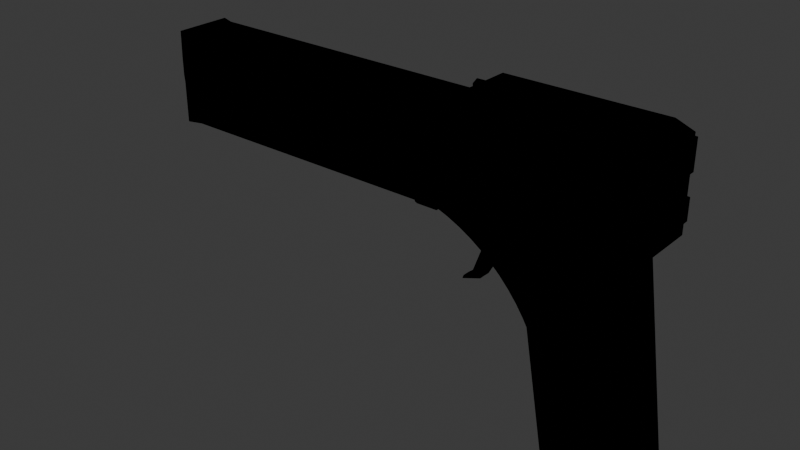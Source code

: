 # Source: gun.blend  (saved by Blender 4.2.66; exported with 4.5.12 LTS)
import bpy
from mathutils import Matrix  # noqa: F401  (used for matrix-valued properties, if any)

bpy.ops.wm.read_factory_settings(use_empty=True)
scene = bpy.context.scene
scene.name = 'Scene'

# ---- collections
col_collection = bpy.data.collections.new('Collection'); scene.collection.children.link(col_collection)

# ---- images (referenced by path relative to the original .blend; pixels are not part of the script)
import os
ASSET_DIR = os.environ.get("B2B_ASSET_DIR", "")  # directory of the original .blend (textures are referenced by path, not embedded)
HERE = os.path.dirname(os.path.abspath(__file__))  # packed textures are extracted next to this script under _unpacked/

def load_image(name, relpath, width, height, colorspace="sRGB"):
    """Load a texture the original file referenced (path relative to the .blend, or extracted next to this script)."""
    p = next((c for c in (os.path.join(HERE, relpath), os.path.join(ASSET_DIR, relpath)) if relpath and os.path.exists(c)), "")
    if p:
        img = bpy.data.images.load(p, check_existing=True)
        img.name = name
    else:  # same state as the original file: an image datablock whose file is absent (Cycles renders it pink)
        img = bpy.data.images.new(name, width, height)
        img.source = "FILE"
        img.filepath = "//" + (relpath or name)
    img.colorspace_settings.name = colorspace
    return img
img_cubetexture_png = load_image('Cubetexture.png', 'Cubetexture.png', 1024, 1024, 'sRGB')
img_cube_png = load_image('Cube.png', 'Cube.png', 1024, 1024, 'sRGB')
img_cube2_png = load_image('Cube2.png', 'Cube2.png', 1024, 1024, 'sRGB')
img_cube_png_001 = load_image('Cube.png.001', 'Cube.png', 1024, 1024, 'sRGB')

# ---- materials (node trees are filled in below, after node groups)
mat_material = bpy.data.materials.new('Material')
mat_material_001 = bpy.data.materials.new('Material.001')
mat_material_001.preview_render_type = 'CUBE'

# ---- material node trees
mat_material.use_nodes = True; mat_material.node_tree.nodes.clear()
_N = mat_material.node_tree.nodes; _L = mat_material.node_tree.links
n0 = _N.new('ShaderNodeOutputMaterial'); n0.name = 'Material Output'; n0.location = (300, 300)
n1 = _N.new('ShaderNodeBsdfAnisotropic'); n1.name = 'Glossy BSDF'; n1.location = (73, 300)
n2 = _N.new('ShaderNodeTexImage'); n2.name = 'Image Texture'; n2.location = (-280, 280)
n2.image = img_cubetexture_png
n2.projection = 'SPHERE'
n2.interpolation = 'Smart'
n3 = _N.new('ShaderNodeTexCoord'); n3.name = 'Texture Coordinate'; n3.location = (-470, 240)
n4 = _N.new('ShaderNodeTexImage'); n4.name = 'Image Texture.001'; n4.location = (-297, -39)
n4.image = img_cube_png
n5 = _N.new('ShaderNodeMix'); n5.name = 'Mix'; n5.location = (34, 46)
n5.data_type = 'RGBA'
n5.blend_type = 'DIFFERENCE'
n5.clamp_result = True
n5.inputs[0].default_value = 1.0
n6 = _N.new('ShaderNodeUVMap'); n6.name = 'UV Map'; n6.location = (-526, -160)
n6.uv_map = 'UVMap'
n7 = _N.new('ShaderNodeTexImage'); n7.name = 'Image Texture.002'; n7.location = (20, -195)
n7.image = img_cube2_png
n7.projection = 'SPHERE'
n7.extension = 'CLIP'
n8 = _N.new('ShaderNodeMix'); n8.name = 'Mix.001'; n8.location = (300, 66)
n8.data_type = 'RGBA'
n8.blend_type = 'OVERLAY'
n8.inputs[0].default_value = 0.3
_L.new(n3.outputs[3], n2.inputs[0])
_L.new(n2.outputs[0], n5.inputs[6])
_L.new(n6.outputs[0], n4.inputs[0])
_L.new(n4.outputs[0], n5.inputs[7])
_L.new(n1.outputs[0], n0.inputs[0])
_L.new(n5.outputs[2], n8.inputs[6])
_L.new(n7.outputs[0], n8.inputs[7])
_L.new(n8.outputs[2], n1.inputs[0])
n0.is_active_output = True
mat_material_001.use_nodes = True; mat_material_001.node_tree.nodes.clear()
_N = mat_material_001.node_tree.nodes; _L = mat_material_001.node_tree.links
n0 = _N.new('ShaderNodeBsdfPrincipled'); n0.name = 'Principled BSDF'; n0.location = (10, 300)
n0.inputs[1].default_value = 0.4567
n1 = _N.new('ShaderNodeOutputMaterial'); n1.name = 'Material Output'; n1.location = (300, 300)
n2 = _N.new('ShaderNodeTexImage'); n2.name = 'Image Texture'; n2.location = (-280, 280)
n2.image = img_cube_png_001
n3 = _N.new('ShaderNodeUVMap'); n3.name = 'UV Map'; n3.location = (-480, 240)
n3.uv_map = 'UVMap'
_L.new(n0.outputs[0], n1.inputs[0])
_L.new(n2.outputs[0], n0.inputs[0])
_L.new(n3.outputs[0], n2.inputs[0])
n1.is_active_output = True

# ---- world
world_world = bpy.data.worlds.new('World'); scene.world = world_world
world_world.use_nodes = True; world_world.node_tree.nodes.clear()
_N = world_world.node_tree.nodes; _L = world_world.node_tree.links
n0 = _N.new('ShaderNodeOutputWorld'); n0.name = 'World Output'; n0.location = (300, 300)
n1 = _N.new('ShaderNodeBackground'); n1.name = 'Background'; n1.location = (10, 300)
n1.inputs[0].default_value = (0.05088, 0.05088, 0.05088, 1.0)
_L.new(n1.outputs[0], n0.inputs[0])
n0.is_active_output = True
world_world.color = (0.05088, 0.05088, 0.05088)
world_world.sun_shadow_jitter_overblur = 0.0

# ---- meshes
me_cube_001 = bpy.data.meshes.new('Cube.001')
me_cube_001.from_pydata([(0.9709, 0.1916, 0.7036), (0.9709, 0.1898, 1.023), (1.0, 0.0, 1.052), (0.6104, 0.1781, 0.699), (0.379, 0.1907, 1.023), (0.3224, 0.0, 1.052), (0.5954, 0.0, 0.6699), (0.6612, 0.1908, 1.023), (0.6612, 0.0, 1.052), (0.9324, 0.1779, 0.699), (0.9342, 0.0, 0.6699), (0.5954, 0.0, 0.6699), (0.7385, 0.0, -0.1405), (0.7385, 0.0, -0.1405), (1.0, 0.09592, 1.052), (0.5954, 0.08105, 0.6699), (0.3224, 0.09592, 1.052), (0.9342, 0.08105, 0.6699), (0.9357, 0.01014, 0.6599), (0.7385, 0.08105, -0.1405), (0.7385, 0.08105, -0.1405), (0.7385, 0.129, -0.1405), (1.0, 0.1439, 1.052), (0.5954, 0.129, 0.6699), (0.3224, 0.1439, 1.052), (0.9342, 0.129, 0.6699), (1.054, 0.129, -0.1405), (0.7385, 0.129, -0.1405), (0.9342, 0.0, 0.6699), (0.5954, 0.0, 0.6699), (0.5954, 0.08105, 0.6699), (0.9342, 0.08105, 0.6699), (0.7385, 0.0, -0.1405), (0.7385, 0.08105, -0.1405), (0.7385, 0.0, -0.1405), (1.054, 0.129, -0.1405), (0.7385, 0.129, -0.1405), (0.5954, 0.129, 0.6699), (0.9342, 0.129, 0.6699), (0.7385, 0.08105, -0.1405), (0.7385, 0.129, -0.1405), (0.5954, 0.08105, 0.6699), (0.9357, 0.08105, 0.6599), (1.052, 0.01014, -0.1305), (0.7385, 0.0, -0.1405), (1.052, 0.08105, -0.1305), (0.7385, 0.08105, -0.1405), (0.7385, 0.0, -0.1405), (1.054, 0.129, -0.1405), (0.7385, 0.129, -0.1405), (0.5954, 0.129, 0.6699), (0.9342, 0.129, 0.6699), (0.7385, 0.08105, -0.1405), (0.7385, 0.129, -0.1405), (0.7242, 0.0, -0.05945), (0.7099, 0.0, 0.02159), (0.6956, 0.0, 0.1026), (0.6813, 0.0, 0.1837), (0.667, 0.0, 0.2647), (0.6526, 0.0, 0.3458), (0.6383, 0.0, 0.4268), (0.624, 0.0, 0.5078), (0.6097, 0.0, 0.5889), (1.042, 0.01014, -0.05945), (1.03, 0.01014, 0.02159), (1.018, 0.01014, 0.1026), (1.006, 0.01014, 0.1837), (0.9941, 0.01014, 0.2647), (0.9821, 0.01014, 0.3458), (0.9701, 0.01014, 0.4268), (0.9582, 0.01014, 0.5078), (0.9462, 0.01014, 0.5889), (0.6612, 0.1439, 1.113), (0.3224, 0.1439, 1.113), (0.6612, 0.09592, 1.113), (0.3224, 0.0, 1.113), (0.3224, 0.09592, 1.113), (0.6612, 0.0, 1.113), (0.952, 0.1439, 1.113), (1.0, 0.1439, 1.065), (0.3224, 0.1439, 1.113), (0.3224, 0.1918, 1.065), (1.0, 0.0, 1.065), (0.952, 0.0, 1.113), (0.952, 0.09592, 1.113), (1.0, 0.09592, 1.065), (0.952, 0.1439, 1.113), (1.0, 0.1918, 1.065), (0.6612, 0.1918, 1.065), (0.6612, 0.1439, 1.113), (0.6612, 0.1918, 1.052), (1.0, 0.1918, 1.052), (0.9342, 0.177, 0.6699), (0.5954, 0.177, 0.6699), (0.3224, 0.1918, 1.052), (0.9651, 0.0, 0.6737), (1.0, 0.0, 0.7131), (0.9651, 0.08803, 0.6737), (1.0, 0.09592, 0.7131), (1.0, 0.1439, 0.7131), (0.9651, 0.136, 0.6737), (1.0, 0.1918, 0.7131), (0.9651, 0.1839, 0.6737), (0.9736, 0.1916, 0.7012), (0.4204, 0.09058, 0.915), (0.4808, 0.08729, 0.8304), (0.4806, 0.05203, 0.8311), (0.4202, 0.05532, 0.9156), (-1.0, 0.06066, 0.9268), (-1.0, 0.06066, 0.8547), (-1.0, 0.0, 0.9287), (0.4178, 0.0, 0.9259), (0.7567, 0.0, 0.9259), (-1.0, 0.0, 0.8458), (0.4724, 0.0, 0.8414), (0.8112, 0.0, 0.8414), (-1.0, 0.01595, 0.7244), (-0.9535, 0.0, 0.6777), (-1.0, 0.0, 0.7244), (-0.9535, 0.0, 1.052), (-1.0, 0.02249, 1.006), (-1.0, 0.0, 1.006), (-1.0, 0.04945, 1.006), (-0.9535, 0.09592, 1.052), (-1.0, 0.04945, 0.7244), (-0.9535, 0.09548, 0.6777), (-1.0, 0.06066, 0.9268), (-0.9535, 0.09574, 0.9258), (-0.9535, 0.09565, 0.8533), (-1.0, 0.06066, 0.8547), (0.4396, 0.09067, 0.9287), (0.3416, 0.09601, 1.066), (0.6147, 0.1291, 0.6837), (0.6147, 0.08113, 0.6837), (0.3416, 0.144, 1.066), (0.5001, 0.08738, 0.8441), (0.4999, 0.05212, 0.8448), (0.4395, 0.05541, 0.9294), (-1.0, 0.0, 0.9287), (-1.0, 0.0, 0.8458), (-1.0, 0.0, 0.7244), (-1.0, 0.01595, 0.7244), (-1.0, 0.02249, 1.006), (-1.0, 0.0, 1.006), (-1.0, 0.06066, 0.9268), (-1.0, 0.06066, 0.8547), (-1.0, 0.0, 0.9287), (-1.0, 0.0, 0.8458), (-1.0, 0.0, 0.7244), (-1.0, 0.01595, 0.7244), (-1.0, 0.02249, 1.006), (-1.0, 0.0, 1.006), (-1.0, 0.06066, 0.9268), (-1.0, 0.06066, 0.8547), (-0.9535, 0.09592, 1.052), (-1.0, 0.04945, 1.006), (-0.9535, 0.09574, 0.9258), (-1.0, 0.06066, 0.9268), (-1.057, 0.0, 0.7248), (-1.057, 0.06757, 0.7248), (-1.01, 0.0, 0.6781), (-1.057, 0.0, 1.006), (-1.01, 0.0, 1.053), (-1.057, 0.04061, 1.006), (-1.01, 0.1136, 0.6781), (-1.01, 0.114, 1.053), (-1.057, 0.06757, 1.006), (-1.057, 0.07877, 0.8551), (-1.01, 0.1138, 0.8536), (-1.01, 0.114, 1.053), (-1.057, 0.06757, 1.006), (-1.01, 0.1139, 0.9262), (-1.057, 0.07877, 0.9272), (-1.057, 0.07877, 0.8551), (1.054, 0.129, -0.1405), (0.7385, 0.129, -0.1405), (0.5954, 0.129, 0.6699), (0.9342, 0.129, 0.6699), (1.002, 0.129, -0.09589), (0.7759, 0.129, -0.09589), (0.6486, 0.129, 0.6253), (0.8957, 0.129, 0.6253), (0.9135, 0.129, 0.5051), (0.9312, 0.129, 0.3849), (0.949, 0.129, 0.2647), (0.9667, 0.129, 0.1445), (0.9845, 0.129, 0.02431), (0.6698, 0.129, 0.5051), (0.691, 0.129, 0.3849), (0.7122, 0.129, 0.2647), (0.7335, 0.129, 0.1445), (0.7547, 0.129, 0.02431), (0.7494, 0.1095, 0.05436), (0.7335, 0.1095, 0.1445), (0.7282, 0.1095, 0.1746), (0.7122, 0.1095, 0.2647), (0.7069, 0.1095, 0.2948), (0.9935, 0.1095, -0.03685), (0.9891, 0.1095, -0.006802), (0.7441, 0.1095, 0.08441), (0.7388, 0.1095, 0.1145), (0.9756, 0.1095, 0.08441), (0.9002, 0.129, 0.5953), (0.9046, 0.129, 0.5652), (0.909, 0.129, 0.5352), (0.6539, 0.129, 0.5953), (0.6592, 0.129, 0.5652), (0.6645, 0.129, 0.5352), (0.691, 0.1095, 0.3849), (0.6857, 0.1095, 0.415), (0.6698, 0.1095, 0.5051), (0.9712, 0.1095, 0.1145), (0.7229, 0.1095, 0.2046), (0.7175, 0.1095, 0.2347), (0.9179, 0.129, 0.4751), (0.9224, 0.129, 0.445), (0.9268, 0.129, 0.415), (0.6751, 0.129, 0.4751), (0.6804, 0.129, 0.445), (0.6857, 0.129, 0.415), (0.6645, 0.1095, 0.5352), (0.9845, 0.1095, 0.02431), (0.9801, 0.1095, 0.05436), (0.9579, 0.1095, 0.2046), (0.9534, 0.1095, 0.2347), (0.7016, 0.1095, 0.3248), (0.9357, 0.129, 0.3549), (0.9401, 0.129, 0.3248), (0.9445, 0.129, 0.2948), (0.6963, 0.129, 0.3549), (0.7016, 0.129, 0.3248), (0.7069, 0.129, 0.2948), (0.9667, 0.1095, 0.1445), (0.9623, 0.1095, 0.1746), (0.949, 0.1095, 0.2647), (0.6963, 0.1095, 0.3549), (0.9401, 0.1095, 0.3248), (0.9357, 0.1095, 0.3549), (0.9534, 0.129, 0.2347), (0.9579, 0.129, 0.2046), (0.9623, 0.129, 0.1746), (0.7175, 0.129, 0.2347), (0.7229, 0.129, 0.2046), (0.7282, 0.129, 0.1746), (0.9445, 0.1095, 0.2948), (0.9312, 0.1095, 0.3849), (0.9268, 0.1095, 0.415), (0.6804, 0.1095, 0.445), (0.6751, 0.1095, 0.4751), (0.9224, 0.1095, 0.445), (0.9712, 0.129, 0.1145), (0.9756, 0.129, 0.08441), (0.9801, 0.129, 0.05436), (0.7388, 0.129, 0.1145), (0.7441, 0.129, 0.08441), (0.7494, 0.129, 0.05436), (0.9135, 0.1095, 0.5051), (0.909, 0.1095, 0.5352), (0.7708, 0.1095, -0.0669), (0.9179, 0.1095, 0.4751), (0.6592, 0.1095, 0.5652), (0.6539, 0.1095, 0.5953), (0.9891, 0.129, -0.006802), (0.9935, 0.129, -0.03685), (0.998, 0.129, -0.0669), (0.7602, 0.129, -0.006802), (0.7655, 0.129, -0.03685), (0.7708, 0.129, -0.0669), (0.998, 0.1095, -0.0669), (0.7759, 0.1095, -0.09589), (1.002, 0.1095, -0.09589), (0.9046, 0.1095, 0.5652), (0.9002, 0.1095, 0.5953), (0.7547, 0.1095, 0.02431), (0.7602, 0.1095, -0.006802), (0.7655, 0.1095, -0.03685), (0.9342, 0.08105, 0.6699), (0.9342, 0.0, 0.6699), (1.054, 0.08105, -0.1405), (1.054, 0.0, -0.1405), (0.9462, 0.0, 0.5889), (1.042, 0.0, -0.05945), (0.9357, 0.1189, 0.6599), (1.052, 0.1189, -0.1305), (1.03, 0.0, 0.02159), (1.018, 0.0, 0.1026), (1.006, 0.0, 0.1837), (0.9941, 0.0, 0.2647), (0.9821, 0.0, 0.3458), (0.9701, 0.0, 0.4268), (0.9582, 0.0, 0.5078), (0.5954, 0.08105, 0.6699), (0.5954, 0.0, 0.6699), (0.7385, 0.08105, -0.1405), (0.7385, 0.0, -0.1405), (0.6558, 0.1903, 1.012), (0.9077, 0.1784, 0.7106), (0.6104, 0.1781, 0.699), (0.379, 0.1907, 1.023), (0.5218, 0.1903, 1.012), (0.8969, 0.178, 0.699), (0.9009, 0.1784, 0.7106), (0.8969, 0.178, 0.699), (0.6104, 0.1781, 0.699), (0.379, 0.1907, 1.023), (0.4888, 0.1907, 1.023), (0.8969, 0.158, 0.6998), (0.6104, 0.1581, 0.6998), (0.379, 0.1707, 1.024), (0.4888, 0.1708, 1.024), (0.6619, 0.1708, 1.024), (0.9331, 0.158, 0.6997), (0.9716, 0.1699, 1.024), (0.9716, 0.1716, 0.7043), (0.6612, 0.1908, 1.023), (0.9324, 0.1779, 0.699), (0.4888, 0.1907, 1.023), (0.8969, 0.178, 0.699), (0.6558, 0.1703, 1.012), (0.9077, 0.1584, 0.7114), (0.5218, 0.1703, 1.012), (0.9009, 0.1584, 0.7114), (0.6011, 0.1678, 0.9494), (0.708, 0.1679, 0.9499), (0.7045, 0.188, 0.9533), (0.6138, 0.1674, 0.9393), (0.717, 0.1674, 0.9392), (0.6124, 0.1874, 0.9396), (0.6917, 0.165, 0.8775), (0.7684, 0.165, 0.8778), (0.7082, 0.1645, 0.8643), (0.7796, 0.1645, 0.8644), (0.7749, 0.1624, 0.8114), (0.8239, 0.1624, 0.8114), (0.7886, 0.1619, 0.8005), (0.8329, 0.162, 0.8007), (0.708, 0.1807, 0.9494), (0.6011, 0.1806, 0.9488), (0.6138, 0.1802, 0.9388), (0.717, 0.1803, 0.9387), (0.7684, 0.1778, 0.8773), (0.6917, 0.1778, 0.877), (0.7082, 0.1773, 0.8638), (0.7796, 0.1773, 0.8639), (0.8239, 0.1752, 0.8109), (0.7749, 0.1752, 0.8109), (0.7886, 0.1748, 0.8), (0.8329, 0.1748, 0.8002), (1.0, 0.09592, 1.052), (1.0, 0.0, 1.052), (1.0, 0.1439, 1.052), (1.0, 0.09592, 0.7131), (1.0, 0.0, 0.7131), (1.0, 0.1439, 0.7131), (1.0, 0.0, 0.765), (1.0, 0.0, 0.8497), (1.0, 0.0, 0.9345), (1.0, 0.1439, 0.765), (1.0, 0.1439, 0.8497), (1.0, 0.1439, 0.9345), (1.0, 0.1918, 0.765), (1.0, 0.1918, 0.8497), (1.0, 0.1918, 0.9345), (1.0, 0.0, 0.765), (1.0, 0.0, 0.8497), (1.0, 0.0, 0.9345), (1.0, 0.09592, 0.765), (1.0, 0.09592, 0.8497), (1.0, 0.09592, 0.9345), (1.0, 0.1439, 0.765), (1.0, 0.1439, 0.8497), (1.0, 0.1439, 0.9345), (1.01, 0.1439, 0.765), (1.01, 0.1439, 0.8497), (1.01, 0.1918, 0.765), (1.01, 0.1918, 0.8497), (1.01, 0.0, 0.765), (1.01, 0.0, 0.8497), (1.01, 0.09592, 0.765), (1.01, 0.09592, 0.8497), (1.01, 0.1439, 0.765), (1.01, 0.1439, 0.8497), (1.01, 0.1918, 1.052), (1.01, 0.1439, 1.052), (1.01, 0.1439, 0.9345), (1.01, 0.1918, 0.9345), (1.01, 0.09592, 1.052), (1.01, 0.0, 1.052), (1.01, 0.1439, 1.052), (1.01, 0.0, 0.9345), (1.01, 0.09592, 0.9345), (1.01, 0.1439, 0.9345), (1.0, 0.07194, 1.052), (1.0, 0.04796, 1.052), (1.0, 0.02398, 1.052), (0.3224, 0.07194, 1.052), (0.3224, 0.04796, 1.052), (0.3224, 0.02398, 1.052), (0.9342, 0.06078, 0.6699), (0.9342, 0.04052, 0.6699), (0.9342, 0.02026, 0.6699), (0.9342, 0.06078, 0.6699), (0.9342, 0.04052, 0.6699), (0.9342, 0.02026, 0.6699), (0.9342, 0.06078, 0.6699), (0.9342, 0.04052, 0.6699), (0.9342, 0.02026, 0.6699), (0.6612, 0.07194, 1.113), (0.6612, 0.04796, 1.113), (0.6612, 0.02398, 1.113), (0.3224, 0.07194, 1.113), (0.3224, 0.04796, 1.113), (0.3224, 0.02398, 1.113), (0.952, 0.07194, 1.113), (0.952, 0.04796, 1.113), (0.952, 0.02398, 1.113), (1.0, 0.02398, 1.065), (1.0, 0.04796, 1.065), (1.0, 0.07194, 1.065), (0.9651, 0.02201, 0.6737), (0.9651, 0.04402, 0.6737), (0.9651, 0.06602, 0.6737), (1.0, 0.07194, 0.7131), (1.0, 0.04796, 0.7131), (1.0, 0.02398, 0.7131), (-0.9535, 0.02398, 1.052), (-0.9535, 0.04796, 1.052), (-0.9535, 0.07194, 1.052), (-1.01, 0.02851, 1.053), (-1.01, 0.05702, 1.053), (-1.01, 0.08553, 1.053), (0.9357, 0.06332, 0.6599), (0.9357, 0.04559, 0.6599), (0.9357, 0.02787, 0.6599), (1.0, 0.07194, 1.052), (1.0, 0.04796, 1.052), (1.0, 0.02398, 1.052), (1.0, 0.07194, 0.7131), (1.0, 0.04796, 0.7131), (1.0, 0.02398, 0.7131), (1.0, 0.07194, 0.765), (1.0, 0.04796, 0.765), (1.0, 0.02398, 0.765), (1.0, 0.07194, 0.8497), (1.0, 0.04796, 0.8497), (1.0, 0.02398, 0.8497), (1.0, 0.07194, 0.9345), (1.0, 0.04796, 0.9345), (1.0, 0.02398, 0.9345), (1.01, 0.07194, 0.765), (1.01, 0.04796, 0.765), (1.01, 0.02398, 0.765), (1.01, 0.07194, 0.8497), (1.01, 0.04796, 0.8497), (1.01, 0.02398, 0.8497), (1.01, 0.07194, 1.052), (1.01, 0.04796, 1.052), (1.01, 0.02398, 1.052), (1.01, 0.07194, 0.9345), (1.01, 0.04796, 0.9345), (1.01, 0.02398, 0.9345), (0.6612, 0.02398, 1.123), (0.6599, 0.0, 1.133), (0.3211, 0.0, 1.133), (0.3224, 0.02398, 1.123), (0.2305, 0.08445, 0.6718), (0.2305, 0.0, 0.6718), (0.1429, 0.08926, 0.8358), (0.644, 0.0, 0.6233), (0.644, 0.08105, 0.6233), (0.2803, 0.08445, 0.6526), (0.2803, 0.0, 0.6526), (0.689, 0.0, 0.5733), (0.689, 0.08105, 0.5733), (0.3285, 0.08445, 0.6297), (0.3285, 0.0, 0.6297), (0.73, 0.0, 0.5199), (0.73, 0.08105, 0.5199), (0.3748, 0.08445, 0.6033), (0.3748, 0.0, 0.6033), (0.767, 0.0, 0.4637), (0.767, 0.08105, 0.4637), (0.419, 0.08445, 0.5734), (0.419, 0.0, 0.5734), (0.7996, 0.0, 0.4048), (0.7996, 0.08105, 0.4048), (0.4609, 0.08445, 0.5404), (0.4609, 0.0, 0.5404), (0.8278, 0.0, 0.3436), (0.8278, 0.08105, 0.3436), (0.5001, 0.08445, 0.5042), (0.5001, 0.0, 0.5042), (0.8512, 0.0, 0.2805), (0.8512, 0.08105, 0.2805), (0.5366, 0.08445, 0.4653), (0.5366, 0.0, 0.4653), (0.8699, 0.0, 0.2159), (0.8699, 0.08105, 0.2159), (0.57, 0.08445, 0.4237), (0.57, 0.0, 0.4237), (0.8836, 0.0, 0.15), (0.8836, 0.08105, 0.15), (0.6002, 0.08445, 0.3797), (0.6002, 0.0, 0.3797), (0.8924, 0.0, 0.08321), (0.8924, 0.08105, 0.08321), (0.627, 0.08445, 0.3336), (0.627, 0.0, 0.3336), (0.8961, 0.0, 0.016), (0.8961, 0.08105, 0.016), (0.6503, 0.08445, 0.2856), (0.6503, 0.0, 0.2856), (0.8948, 0.0, -0.0513), (0.8948, 0.08105, -0.0513), (0.6699, 0.08445, 0.236), (0.6699, 0.0, 0.236), (0.2305, 0.08445, 0.6718), (0.2305, 0.0, 0.6718), (0.2803, 0.08445, 0.6526), (0.2803, 0.0, 0.6526), (0.2305, 0.08445, 0.6718), (0.2305, 0.0, 0.6718), (0.2803, 0.08445, 0.6526), (0.2803, 0.0, 0.6526), (0.1459, 0.0, 0.6722), (0.1459, 0.08524, 0.6722), (0.06455, 0.08971, 0.837), (0.3285, 0.08445, 0.6297), (0.3285, 0.0, 0.6297), (0.3748, 0.08445, 0.6033), (0.3748, 0.0, 0.6033), (0.419, 0.08445, 0.5734), (0.419, 0.0, 0.5734), (0.3285, 0.08445, 0.6297), (0.3285, 0.0, 0.6297), (0.3748, 0.08445, 0.6033), (0.3748, 0.0, 0.6033), (0.419, 0.08445, 0.5734), (0.419, 0.0, 0.5734), (0.5954, 0.04052, 0.6699), (0.7385, 0.04052, -0.1405), (0.5954, 0.04052, 0.6699), (0.7385, 0.04052, -0.1405), (0.5954, 0.04052, 0.6699), (0.7385, 0.04052, -0.1405), (-1.0, 0.02473, 0.7244), (-0.9535, 0.04774, 0.6777), (-1.057, 0.03378, 0.7248), (-1.01, 0.0568, 0.6781), (0.5954, 0.04052, 0.6699), (0.7385, 0.04052, -0.1405), (0.2305, 0.04222, 0.6718), (0.644, 0.04052, 0.6233), (0.2803, 0.04222, 0.6526), (0.689, 0.04052, 0.5733), (0.3285, 0.04222, 0.6297), (0.73, 0.04052, 0.5199), (0.767, 0.04052, 0.4637), (0.419, 0.04222, 0.5734), (0.7996, 0.04052, 0.4048), (0.4609, 0.04222, 0.5404), (0.8278, 0.04052, 0.3436), (0.5001, 0.04222, 0.5042), (0.8512, 0.04052, 0.2805), (0.5366, 0.04222, 0.4653), (0.8699, 0.04052, 0.2159), (0.57, 0.04222, 0.4237), (0.8836, 0.04052, 0.15), (0.6002, 0.04222, 0.3797), (0.8924, 0.04052, 0.08321), (0.627, 0.04222, 0.3336), (0.8961, 0.04052, 0.016), (0.6503, 0.04222, 0.2856), (0.8948, 0.04052, -0.0513), (0.6699, 0.04222, 0.236), (0.2305, 0.04222, 0.6718), (0.2305, 0.04222, 0.6718), (0.2803, 0.04222, 0.6526), (0.1459, 0.04262, 0.6722), (0.3285, 0.04222, 0.6297), (0.419, 0.04222, 0.5734), (0.3285, 0.04222, 0.6297), (0.3748, 0.04222, 0.6033), (0.419, 0.04222, 0.5734), (0.3421, 0.0, 0.6897), (0.3862, 0.0, 0.6597), (0.3859, 0.0, 0.5441), (-0.7197, 0.0, 0.6765), (0.3421, 0.0, 0.6897), (0.3862, 0.0, 0.6597), (0.3421, 0.0, 0.6897), (0.3421, 0.0, 0.6897), (0.3862, 0.0, 0.6597), (0.4279, 0.0, 0.6264), (0.3429, 0.04256, 0.6898), (0.387, 0.04177, 0.6597), (0.3429, 0.04256, 0.6898), (0.3429, 0.04256, 0.6898), (0.387, 0.04177, 0.6597), (0.4287, 0.04102, 0.6265), (0.3864, 0.02943, 0.5441), (0.3859, 0.0, 0.5441), (0.3864, 0.02943, 0.5441), (0.3859, 0.0, 0.5441), (0.4281, 0.02868, 0.5109), (0.4276, 0.0, 0.5109), (0.3447, 0.02324, 0.4373), (0.3443, 0.0, 0.4373), (0.3809, 0.0248, 0.4232), (0.3804, 0.0, 0.4232), (0.2983, 0.0, 0.3908), (0.2985, 0.01642, 0.3908), (0.3025, 0.0, 0.4043), (0.3028, 0.01586, 0.4043), (-0.7197, 0.0933, 0.6765), (-0.737, 0.09438, 0.8498), (-0.7197, 0.04665, 0.6765), (0.1459, 0.08524, 0.6722), (0.2305, 0.08445, 0.6718), (0.06455, 0.08971, 0.837), (0.1429, 0.08926, 0.8358), (0.2305, 0.04222, 0.6718), (0.2305, 0.0, 0.6718), (0.1459, 0.0, 0.6722), (0.1459, 0.04262, 0.6722), (0.146, 0.09523, 0.6719), (0.2306, 0.09444, 0.6715), (0.06462, 0.09971, 0.8368), (0.143, 0.09925, 0.8355), (0.1459, 0.08524, 0.6622), (0.2305, 0.08445, 0.6618), (0.2305, 0.04222, 0.6618), (0.2305, 0.0, 0.6618), (0.1459, 0.0, 0.6622), (0.1459, 0.04262, 0.6622), (-0.9535, 0.0, 0.6777), (-0.9535, 0.09548, 0.6777), (-0.9535, 0.04774, 0.6777), (-0.7197, 0.0, 0.6765), (-0.7197, 0.0933, 0.6765), (-0.7197, 0.04665, 0.6765), (-0.9535, 0.09565, 0.8533), (-0.9535, 0.09548, 0.6777), (-0.7197, 0.0933, 0.6765), (-0.737, 0.09438, 0.8498), (0.1459, 0.04262, 0.6622), (0.1459, 0.0, 0.6622), (-0.7198, 0.0, 0.6665), (-0.7198, 0.04665, 0.6665), (-0.9536, 0.04774, 0.6677), (-0.9536, 0.0, 0.6677), (-0.7198, 0.0, 0.6665), (-0.7198, 0.04665, 0.6665), (-0.9536, 0.04774, 0.6677), (-0.9536, 0.0, 0.6677), (-1.01, 0.0568, 0.6681), (-1.01, 0.0, 0.6681), (-0.9535, 0.09565, 0.8533), (-0.9535, 0.09548, 0.6777), (-0.7197, 0.0933, 0.6765), (-0.737, 0.09438, 0.8498), (-1.0, 0.0, 0.9287), (-1.0, 0.0, 0.8458), (-1.0, 0.06066, 0.9268), (-1.0, 0.06066, 0.8547)], [(12, 13)], [(7, 1, 312, 310), (120, 122, 126, 108), (98, 99, 353, 351), (354, 96, 352, 363), (400, 419, 95, 10), (119, 121, 110, 111, 5), (113, 118, 117, 587, 524, 466, 6, 114), (5, 8, 77, 75), (91, 90, 88, 87), (114, 6, 10, 115), (3, 4, 298, 297), (25, 17, 31, 38), (23, 25, 38, 37), (400, 10, 28, 403), (26, 27, 36, 35), (21, 26, 35, 40), (540, 13, 34, 542), (539, 15, 30, 541), (78, 72, 74, 84), (8, 2, 82, 83, 77), (23, 24, 94, 93), (25, 100, 97, 17), (362, 91, 382, 385), (126, 127, 104, 107, 108), (0, 1, 91, 362, 361, 360, 101, 103), (92, 102, 100, 25), (16, 24, 134, 131), (24, 16, 76, 73), (92, 25, 23, 93), (15, 23, 37, 30), (35, 36, 49, 48), (28, 29, 11, 277), (542, 34, 47, 544), (32, 39, 52, 44), (40, 35, 48, 53), (36, 33, 46, 49), (37, 38, 51, 50), (38, 31, 276, 51), (20, 21, 40, 39), (27, 19, 33, 36), (10, 6, 29, 28), (12, 20, 39, 32), (281, 54, 44, 279), (278, 279, 44, 52), (48, 278, 52, 53), (409, 412, 464, 461), (415, 409, 77, 83), (541, 30, 41, 543), (403, 28, 277, 406), (30, 37, 50, 41), (39, 40, 53, 52), (50, 49, 46, 41), (42, 45, 283, 282), (397, 5, 75, 412), (89, 80, 73, 72), (22, 91, 87, 79), (94, 24, 73, 80, 81), (90, 94, 81, 88), (72, 73, 76, 74), (86, 89, 72, 78), (392, 14, 85, 418), (544, 47, 294, 550), (71, 70, 69, 68, 67, 66, 65, 64, 63, 43, 45, 42, 431, 432, 433, 18), (277, 11, 62, 280), (280, 62, 61, 290), (290, 61, 60, 289), (289, 60, 59, 288), (288, 59, 58, 287), (287, 58, 57, 286), (286, 57, 56, 285), (285, 56, 55, 284), (284, 55, 54, 281), (89, 86, 87, 88), (86, 78, 79, 87), (78, 84, 85, 79), (80, 89, 88, 81), (415, 83, 82, 416), (14, 22, 79, 85), (1, 7, 90, 91), (9, 0, 103, 102, 92), (3, 300, 9, 92, 93), (4, 3, 93, 94), (7, 4, 94, 90), (101, 102, 103), (100, 102, 101, 99), (421, 97, 98, 422), (97, 100, 99, 98), (8, 112, 115, 10, 95, 96, 354, 355, 356, 2), (125, 128, 641, 642), (106, 109, 108, 107), (105, 467, 526, 615, 128, 129, 109, 106), (106, 107, 137, 136), (5, 111, 112, 8), (397, 425, 119, 5), (111, 114, 115, 112), (110, 113, 114, 111), (104, 127, 123, 16), (539, 6, 468, 552), (123, 122, 166, 165), (133, 135, 130, 131, 134, 132), (128, 156, 171, 168), (122, 123, 154, 155), (116, 109, 129, 124), (545, 124, 159, 547), (130, 135, 136, 137), (107, 104, 130, 137), (24, 23, 132, 134), (15, 105, 135, 133), (104, 16, 131, 130), (23, 15, 133, 132), (105, 106, 136, 135), (118, 113, 139, 140), (110, 121, 143, 138), (126, 129, 145, 144), (142, 144, 152, 150), (145, 141, 149, 153), (141, 140, 148, 149), (113, 110, 138, 139), (129, 116, 141, 145), (121, 120, 142, 143), (120, 126, 144, 142), (116, 118, 140, 141), (151, 150, 152, 146), (148, 147, 153, 149), (147, 146, 661, 662), (138, 143, 151, 146), (143, 142, 150, 151), (139, 138, 146, 147), (144, 145, 153, 152), (140, 139, 147, 148), (155, 154, 169, 170), (126, 122, 155, 157), (123, 127, 156, 154), (127, 126, 157, 156), (427, 123, 165, 430), (547, 159, 164, 548), (168, 164, 159, 167), (162, 428, 429, 430, 165, 166, 163, 161), (169, 171, 172, 170), (168, 171, 172, 173), (154, 156, 171, 169), (117, 118, 158, 160), (153, 128, 168, 173), (122, 120, 163, 166), (121, 119, 162, 161), (157, 153, 173, 172), (157, 155, 170, 172), (129, 128, 168, 167), (120, 121, 161, 163), (128, 125, 164, 168), (124, 129, 167, 159), (160, 548, 655, 656), (157, 153, 128, 156), (205, 180, 181, 202), (179, 178, 174, 175), (181, 180, 176, 177), (214, 215, 249, 259), (193, 194, 233, 232), (242, 241, 213, 212), (189, 231, 196, 195), (218, 217, 248, 247), (263, 266, 275, 197), (255, 252, 222, 192), (199, 200, 211, 201), (240, 185, 232, 233), (264, 178, 270, 268), (185, 190, 193, 232), (252, 186, 221, 222), (265, 191, 186, 262), (253, 190, 185, 250), (241, 189, 184, 238), (229, 188, 183, 226), (217, 187, 182, 214), (266, 265, 274, 275), (229, 226, 237, 235), (227, 230, 225, 236), (179, 267, 258, 269), (239, 242, 212, 223), (275, 274, 198, 197), (217, 214, 259, 248), (207, 206, 203, 204), (243, 240, 233, 194), (254, 253, 200, 199), (219, 218, 215, 216), (228, 184, 234, 244), (267, 264, 268, 258), (186, 191, 273, 221), (273, 192, 222, 221), (250, 251, 201, 211), (191, 255, 192, 273), (231, 228, 244, 196), (215, 218, 247, 249), (231, 230, 227, 228), (178, 179, 269, 270), (241, 238, 224, 213), (269, 258, 268, 270), (225, 235, 237, 236), (253, 250, 211, 200), (190, 243, 194, 193), (182, 187, 210, 256), (205, 202, 272, 261), (243, 242, 239, 240), (216, 183, 245, 246), (187, 207, 220, 210), (212, 213, 224, 223), (208, 209, 246, 245), (206, 205, 261, 260), (262, 263, 197, 198), (265, 262, 198, 274), (219, 216, 246, 209), (255, 254, 251, 252), (230, 229, 235, 225), (238, 239, 223, 224), (195, 196, 244, 234), (210, 220, 257, 256), (251, 254, 199, 201), (183, 188, 208, 245), (188, 219, 209, 208), (203, 206, 260, 271), (267, 266, 263, 264), (204, 182, 256, 257), (260, 261, 272, 271), (247, 248, 259, 249), (264, 263, 262, 186, 252, 251, 250, 185, 240, 239, 238, 184, 228, 227, 226, 183, 216, 215, 214, 182, 204, 203, 202, 181, 177, 174, 178), (226, 227, 236, 237), (184, 189, 195, 234), (205, 206, 207, 187, 217, 218, 219, 188, 229, 230, 231, 189, 241, 242, 243, 190, 253, 254, 255, 191, 265, 266, 267, 179, 175, 176, 180), (202, 203, 271, 272), (207, 204, 257, 220), (431, 42, 276, 404), (45, 43, 279, 278), (71, 18, 277, 280), (42, 282, 51, 276), (283, 45, 278, 48), (43, 63, 281, 279), (63, 64, 284, 281), (64, 65, 285, 284), (65, 66, 286, 285), (66, 67, 287, 286), (67, 68, 288, 287), (68, 69, 289, 288), (69, 70, 290, 289), (70, 71, 280, 290), (282, 283, 48, 51), (549, 550, 294, 292), (543, 41, 291, 549), (41, 46, 293, 291), (297, 298, 304, 303), (7, 9, 315, 314), (4, 7, 314, 316, 298), (9, 300, 3, 297, 317, 315), (296, 301, 321, 319), (305, 302, 306, 309), (316, 317, 302, 305), (317, 297, 303, 302), (298, 316, 305, 304), (307, 308, 309, 306), (303, 304, 308, 307), (304, 305, 309, 308), (302, 303, 307, 306), (311, 310, 312, 313), (0, 9, 311, 313), (1, 0, 313, 312), (9, 7, 310, 311), (296, 324, 295, 314, 315), (295, 299, 316, 314), (301, 296, 315, 317), (299, 327, 301, 317, 316), (321, 334, 335, 319), (295, 324, 323, 318), (301, 327, 325, 328, 330, 332, 334, 321), (299, 295, 318, 320), (323, 322, 320, 318), (323, 324, 296, 319, 335, 333, 331, 329, 326), (339, 338, 337, 336), (325, 327, 299, 320, 322), (328, 329, 340, 341), (329, 328, 325, 326), (325, 322, 337, 338), (333, 332, 330, 331), (331, 330, 342, 343), (343, 342, 341, 340), (347, 346, 345, 344), (334, 332, 345, 346), (326, 325, 338, 339), (323, 326, 339, 336), (330, 328, 341, 342), (333, 335, 347, 344), (322, 323, 336, 337), (329, 331, 343, 340), (335, 334, 346, 347), (332, 333, 344, 345), (91, 22, 383, 382), (436, 349, 387, 457), (422, 98, 351, 437), (359, 22, 350, 371), (394, 2, 349, 436), (22, 14, 348, 350), (99, 357, 369, 353), (357, 358, 370, 369), (358, 359, 371, 370), (353, 369, 366, 351), (369, 370, 381, 380), (370, 371, 368, 367), (439, 442, 363, 352), (370, 367, 379, 381), (445, 448, 365, 364), (101, 360, 357, 99), (445, 364, 377, 454), (361, 362, 359, 358), (2, 356, 365, 349), (356, 355, 364, 365), (355, 354, 363, 364), (380, 381, 379, 378), (451, 454, 377, 376), (374, 375, 373, 372), (364, 363, 376, 377), (357, 360, 374, 372), (360, 361, 375, 374), (440, 366, 378, 449), (366, 369, 380, 378), (358, 357, 372, 373), (361, 358, 373, 375), (385, 382, 383, 384), (460, 457, 387, 389), (391, 388, 386, 390), (359, 362, 385, 384), (349, 365, 389, 387), (446, 368, 390, 458), (368, 371, 391, 390), (350, 348, 386, 388), (22, 359, 384, 383), (371, 350, 388, 391), (365, 448, 460, 389), (448, 447, 459, 460), (447, 446, 458, 459), (390, 386, 455, 458), (458, 455, 456, 459), (459, 456, 457, 460), (363, 442, 451, 376), (442, 441, 450, 451), (441, 440, 449, 450), (378, 379, 452, 449), (449, 452, 453, 450), (450, 453, 454, 451), (367, 443, 452, 379), (443, 444, 453, 452), (444, 445, 454, 453), (367, 368, 446, 443), (443, 446, 447, 444), (444, 447, 448, 445), (351, 366, 440, 437), (437, 440, 441, 438), (438, 441, 442, 439), (14, 392, 434, 348), (392, 393, 435, 434), (393, 394, 436, 435), (96, 424, 439, 352), (424, 423, 438, 439), (423, 422, 437, 438), (348, 434, 455, 386), (434, 435, 456, 455), (435, 436, 457, 456), (18, 433, 406, 277), (433, 432, 405, 406), (432, 431, 404, 405), (119, 425, 428, 162), (425, 426, 429, 428), (426, 427, 430, 429), (16, 123, 427, 395), (395, 427, 426, 396), (396, 426, 425, 397), (95, 419, 424, 96), (419, 420, 423, 424), (420, 421, 422, 423), (84, 413, 418, 85), (413, 414, 417, 418), (414, 415, 416, 417), (2, 394, 416, 82), (394, 393, 417, 416), (393, 392, 418, 417), (16, 395, 410, 76), (395, 396, 411, 410), (396, 397, 412, 411), (31, 401, 404, 276), (401, 402, 405, 404), (402, 403, 406, 405), (84, 74, 407, 413), (413, 407, 408, 414), (414, 408, 409, 415), (74, 76, 410, 407), (407, 410, 411, 408), (408, 411, 412, 409), (17, 398, 401, 31), (398, 399, 402, 401), (399, 400, 403, 402), (17, 97, 421, 398), (398, 421, 420, 399), (399, 420, 419, 400), (461, 464, 463, 462), (412, 75, 463, 464), (77, 409, 461, 462), (75, 77, 462, 463), (526, 467, 620, 619), (15, 465, 467, 105), (553, 470, 474, 555), (465, 470, 518, 516), (465, 15, 469, 470), (6, 466, 471, 468), (472, 475, 479, 476), (470, 469, 473, 474), (468, 471, 475, 472), (552, 468, 472, 554), (556, 476, 480, 557), (554, 472, 476, 556), (483, 479, 530, 532), (474, 473, 477, 478), (558, 482, 486, 560), (555, 474, 527, 579), (478, 477, 481, 482), (476, 479, 483, 480), (484, 487, 491, 488), (482, 481, 485, 486), (480, 483, 487, 484), (557, 480, 484, 559), (562, 490, 494, 564), (559, 484, 488, 561), (560, 486, 490, 562), (486, 485, 489, 490), (494, 493, 497, 498), (490, 489, 493, 494), (488, 491, 495, 492), (561, 488, 492, 563), (496, 499, 503, 500), (492, 495, 499, 496), (563, 492, 496, 565), (564, 494, 498, 566), (568, 502, 506, 570), (565, 496, 500, 567), (566, 498, 502, 568), (498, 497, 501, 502), (504, 507, 511, 508), (502, 501, 505, 506), (500, 503, 507, 504), (567, 500, 504, 569), (508, 511, 515, 512), (569, 504, 508, 571), (570, 506, 510, 572), (506, 505, 509, 510), (574, 573, 512, 515), (571, 508, 512, 573), (572, 510, 514, 574), (510, 509, 513, 514), (519, 517, 521, 523), (551, 465, 516, 575), (471, 466, 517, 519), (576, 520, 522, 577), (516, 518, 522, 520), (575, 516, 520, 576), (587, 616, 648, 647), (465, 551, 621, 618), (530, 528, 534, 536), (580, 532, 538, 583), (479, 475, 528, 530), (558, 483, 532, 580), (474, 478, 529, 527), (478, 482, 531, 529), (581, 533, 535, 582), (582, 535, 537, 583), (579, 527, 533, 581), (529, 531, 537, 535), (527, 529, 535, 533), (532, 530, 536, 538), (528, 579, 581, 534), (536, 582, 583, 538), (482, 558, 580, 531), (531, 580, 583, 537), (614, 525, 578, 616), (517, 575, 576, 521), (521, 576, 577, 523), (466, 551, 575, 517), (511, 572, 574, 515), (509, 571, 573, 513), (514, 513, 573, 574), (507, 570, 572, 511), (505, 569, 571, 509), (501, 567, 569, 505), (499, 566, 568, 503), (497, 565, 567, 501), (503, 568, 570, 507), (495, 564, 566, 499), (493, 563, 565, 497), (489, 561, 563, 493), (487, 560, 562, 491), (485, 559, 561, 489), (491, 562, 564, 495), (481, 557, 559, 485), (475, 555, 579, 528), (483, 558, 560, 487), (473, 554, 556, 477), (477, 556, 557, 481), (469, 552, 554, 473), (467, 465, 618, 620), (11, 543, 549, 292), (291, 293, 550, 549), (125, 546, 548, 164), (158, 547, 548, 160), (118, 545, 547, 158), (15, 539, 552, 469), (46, 544, 550, 293), (29, 541, 543, 11), (33, 542, 544, 46), (6, 539, 541, 29), (19, 540, 542, 33), (585, 584, 586), (594, 588, 590, 596), (596, 590, 591, 597), (598, 599, 604, 602), (581, 582, 536, 534), (523, 577, 581, 534), (592, 598, 602, 603), (604, 605, 609, 608), (602, 604, 608, 606), (595, 589, 601, 600), (599, 593, 605, 604), (594, 595, 600), (593, 592, 603, 605), (601, 588, 594, 600), (605, 603, 607, 609), (603, 602, 606, 607), (612, 613, 611, 610), (610, 611, 608, 609), (607, 606, 613, 612), (606, 608, 611, 613), (609, 607, 612, 610), (125, 614, 616, 546), (587, 117, 650, 651), (525, 614, 615, 526), (623, 624, 634, 633), (620, 618, 626, 628), (618, 621, 631, 630), (525, 526, 619, 617), (578, 525, 617, 624), (466, 524, 623, 622), (551, 466, 622, 621), (524, 578, 624, 623), (626, 625, 627, 628), (619, 620, 628, 627), (617, 619, 627, 625), (618, 617, 625, 626), (634, 631, 632, 633), (629, 630, 631, 634), (624, 617, 629, 634), (622, 623, 633, 632), (621, 622, 632, 631), (617, 618, 630, 629), (625, 629, 630, 626), (630, 618, 626), (629, 625, 617), (614, 125, 636, 639), (616, 546, 637, 640), (117, 587, 638, 635), (642, 641, 657, 658), (614, 125, 642, 643), (615, 614, 643, 644), (128, 615, 644, 641), (648, 645, 646, 647), (616, 578, 645, 648), (524, 587, 647, 646), (578, 524, 646, 645), (649, 652, 651, 650), (616, 587, 651, 652), (546, 616, 652, 649), (117, 546, 649, 650), (653, 654, 656, 655), (117, 160, 656, 654), (548, 546, 653, 655), (546, 117, 654, 653), (659, 658, 657, 660), (644, 643, 659, 660), (643, 642, 658, 659), (641, 644, 660, 657), (662, 661, 663, 664), (152, 153, 664, 663), (153, 147, 662, 664), (146, 152, 663, 661)])
_uv = me_cube_001.uv_layers.new(name='UVMap')
_uv.uv.foreach_set('vector', [0.8773, 0.4402, 0.8773, 0.364, 0.883, 0.3637, 0.883, 0.4399, 0.08375, 0.9395, 0.09043, 0.9433, 0.08375, 0.9615, 0.08375, 0.9615, 0.9073, 0.6586, 0.9073, 0.6586, 0.9073, 0.6586, 0.9073, 0.6586, 0.9073, 0.6586, 0.9073, 0.6586, 0.9073, 0.6586, 0.9073, 0.6586, 0.2588, 0.6473, 0.2583, 0.6391, 0.2646, 0.6391, 0.2646, 0.6473, 0.1021, 0.03804, 0.1171, 0.02671, 0.1388, 0.0297, 0.08446, 0.4306, 0.05248, 0.3987, 0.1622, 0.03293, 0.1966, 0.03765, 0.208, 0.0526, 0.1992, 0.1187, 0.1668, 0.3636, 0.1636, 0.3875, 0.1499, 0.4907, 0.1062, 0.4493, 0.05248, 0.3987, 0.03931, 0.4945, 0.02203, 0.4921, 0.03521, 0.3963, 0.3808, 0.3666, 0.3808, 0.4633, 0.3771, 0.4633, 0.3771, 0.3666, 0.1062, 0.4493, 0.1499, 0.4907, 0.1367, 0.5865, 0.09305, 0.5451, 0.9308, 0.3411, 0.9308, 0.3411, 0.9308, 0.3411, 0.9308, 0.3411, 0.03502, 0.9406, 0.03502, 0.9406, 0.03502, 0.9406, 0.03502, 0.9406, 0.03502, 0.9406, 0.03502, 0.9406, 0.03502, 0.9406, 0.03502, 0.9406, 0.03502, 0.9406, 0.03502, 0.9406, 0.03502, 0.9406, 0.03502, 0.9406, 0.03502, 0.9406, 0.03502, 0.9406, 0.03502, 0.9406, 0.03502, 0.9406, 0.03502, 0.9406, 0.03502, 0.9406, 0.03502, 0.9406, 0.03502, 0.9406, 0.03502, 0.9406, 0.03502, 0.9406, 0.03502, 0.9406, 0.03502, 0.9406, 0.03502, 0.9406, 0.03502, 0.9406, 0.03502, 0.9406, 0.03502, 0.9406, 0.758, 0.1857, 0.758, 0.2507, 0.7443, 0.2509, 0.7443, 0.1858, 0.03931, 0.4945, 0.02613, 0.5902, 0.02241, 0.5897, 0.01072, 0.5743, 0.02203, 0.4921, 0.7535, 0.1642, 0.758, 0.03049, 0.7717, 0.03051, 0.7672, 0.1643, 0.2278, 0.6473, 0.2258, 0.6391, 0.2395, 0.6391, 0.2415, 0.6473, 0.4144, 0.3666, 0.3808, 0.3666, 0.3808, 0.3637, 0.4144, 0.3637, 0.8286, 0.7182, 0.8186, 0.7069, 0.8186, 0.3706, 0.8287, 0.3705, 0.8286, 0.7182, 0.4803, 0.3749, 0.3891, 0.3749, 0.3808, 0.3666, 0.4144, 0.3666, 0.4386, 0.3666, 0.4628, 0.3666, 0.4776, 0.3666, 0.481, 0.3741, 0.2141, 0.6473, 0.2121, 0.6391, 0.2258, 0.6391, 0.2278, 0.6473, 0.7854, 0.9482, 0.7854, 0.9619, 0.7786, 0.9619, 0.7786, 0.9482, 0.758, 0.03049, 0.7443, 0.03047, 0.7443, 0.01564, 0.758, 0.01566, 0.2141, 0.6473, 0.2278, 0.6473, 0.2279, 0.7306, 0.2143, 0.7306, 0.03502, 0.9406, 0.03502, 0.9406, 0.03502, 0.9406, 0.03502, 0.9406, 0.03502, 0.9406, 0.03502, 0.9406, 0.03502, 0.9406, 0.03502, 0.9406, 0.03502, 0.9406, 0.03502, 0.9406, 0.03502, 0.9406, 0.03502, 0.9406, 0.03502, 0.9406, 0.03502, 0.9406, 0.03502, 0.9406, 0.03502, 0.9406, 0.03502, 0.9406, 0.03502, 0.9406, 0.03502, 0.9406, 0.03502, 0.9406, 0.03502, 0.9406, 0.03502, 0.9406, 0.03502, 0.9406, 0.03502, 0.9406, 0.03502, 0.9406, 0.03502, 0.9406, 0.03502, 0.9406, 0.03502, 0.9406, 0.03502, 0.9406, 0.03502, 0.9406, 0.03502, 0.9406, 0.03502, 0.9406, 0.03502, 0.9406, 0.03502, 0.9406, 0.03502, 0.9406, 0.03502, 0.9406, 0.03502, 0.9406, 0.03502, 0.9406, 0.03502, 0.9406, 0.03502, 0.9406, 0.03502, 0.9406, 0.03502, 0.9406, 0.03502, 0.9406, 0.03502, 0.9406, 0.03502, 0.9406, 0.03502, 0.9406, 0.03502, 0.9406, 0.03502, 0.9406, 0.03502, 0.9406, 0.03502, 0.9406, 0.03502, 0.9406, 0.03502, 0.9406, 0.475, 0.2352, 0.5647, 0.222, 0.564, 0.2455, 0.475, 0.2586, 0.5703, 0.7215, 0.5934, 0.7215, 0.5934, 0.7991, 0.5703, 0.7991, 0.5566, 0.7215, 0.5703, 0.7215, 0.5703, 0.7991, 0.5566, 0.799, 0.8214, 0.7396, 0.8214, 0.8363, 0.8186, 0.8363, 0.8186, 0.7396, 0.7238, 0.1861, 0.7238, 0.2511, 0.7169, 0.2511, 0.7169, 0.1861, 0.03502, 0.9406, 0.03502, 0.9406, 0.03502, 0.9406, 0.03502, 0.9406, 0.03502, 0.9406, 0.03502, 0.9406, 0.03502, 0.9406, 0.03502, 0.9406, 0.03502, 0.9406, 0.03502, 0.9406, 0.03502, 0.9406, 0.03502, 0.9406, 0.03502, 0.9406, 0.03502, 0.9406, 0.03502, 0.9406, 0.03502, 0.9406, 0.2998, 0.6249, 0.2998, 0.843, 0.2861, 0.843, 0.2861, 0.6249, 0.4496, 0.584, 0.4496, 0.7851, 0.4388, 0.7852, 0.4388, 0.5841, 0.7238, 0.03044, 0.7169, 0.03042, 0.7169, 0.0156, 0.7238, 0.01561, 0.758, 0.2507, 0.758, 0.3265, 0.758, 0.3265, 0.758, 0.2507, 0.6142, 0.3255, 0.6142, 0.3391, 0.6112, 0.3391, 0.6112, 0.3254, 0.7717, 0.03051, 0.758, 0.03049, 0.758, 0.01566, 0.758, 0.01566, 0.7717, 0.02732, 0.3808, 0.4633, 0.3808, 0.56, 0.3771, 0.56, 0.3771, 0.4633, 0.758, 0.2507, 0.758, 0.3265, 0.7443, 0.3266, 0.7443, 0.2509, 0.9113, 0.9522, 0.9113, 0.9522, 0.9113, 0.9522, 0.9113, 0.9522, 0.6142, 0.3049, 0.6142, 0.3118, 0.6112, 0.3118, 0.6112, 0.3049, 0.03502, 0.9406, 0.03502, 0.9406, 0.03502, 0.9406, 0.03502, 0.9406, 0.4698, 0.602, 0.4698, 0.6227, 0.4698, 0.6433, 0.4698, 0.6639, 0.4698, 0.6845, 0.4698, 0.7051, 0.4698, 0.7258, 0.4698, 0.7464, 0.4698, 0.767, 0.4698, 0.7851, 0.4496, 0.7851, 0.4496, 0.584, 0.4547, 0.584, 0.4597, 0.584, 0.4648, 0.584, 0.4698, 0.584, 0.475, 0.02485, 0.5706, 0.01072, 0.57, 0.0342, 0.475, 0.04822, 0.475, 0.04822, 0.57, 0.0342, 0.5693, 0.05767, 0.475, 0.0716, 0.475, 0.0716, 0.5693, 0.05767, 0.5686, 0.08115, 0.475, 0.09498, 0.475, 0.09498, 0.5686, 0.08115, 0.568, 0.1046, 0.475, 0.1184, 0.475, 0.1184, 0.568, 0.1046, 0.5673, 0.1281, 0.475, 0.1417, 0.475, 0.1417, 0.5673, 0.1281, 0.5667, 0.1516, 0.475, 0.1651, 0.475, 0.1651, 0.5667, 0.1516, 0.566, 0.175, 0.475, 0.1885, 0.475, 0.1885, 0.566, 0.175, 0.5653, 0.1985, 0.475, 0.2119, 0.475, 0.2119, 0.5653, 0.1985, 0.5647, 0.222, 0.475, 0.2352, 0.3636, 0.4631, 0.3636, 0.3801, 0.3771, 0.3666, 0.3771, 0.4633, 0.5921, 0.3255, 0.5921, 0.3255, 0.6112, 0.3254, 0.6112, 0.3391, 0.5921, 0.3255, 0.5921, 0.3118, 0.6112, 0.3118, 0.6112, 0.3254, 0.3636, 0.5598, 0.3636, 0.4631, 0.3771, 0.4633, 0.3771, 0.56, 0.5921, 0.2913, 0.5921, 0.2844, 0.6112, 0.2844, 0.6112, 0.2912, 0.6142, 0.3118, 0.6142, 0.3255, 0.6112, 0.3254, 0.6112, 0.3118, 0.3891, 0.3749, 0.3891, 0.4633, 0.3808, 0.4633, 0.3808, 0.3666, 0.4816, 0.3859, 0.4803, 0.3749, 0.481, 0.3741, 0.4888, 0.3765, 0.49, 0.3853, 0.4816, 0.4777, 0.4816, 0.396, 0.4816, 0.3859, 0.49, 0.3853, 0.49, 0.482, 0.3891, 0.5438, 0.4816, 0.4777, 0.49, 0.482, 0.3808, 0.56, 0.3891, 0.4633, 0.3891, 0.5438, 0.3808, 0.56, 0.3808, 0.4633, 0.4776, 0.3666, 0.4888, 0.3765, 0.481, 0.3741, 0.2258, 0.6391, 0.2121, 0.6391, 0.2099, 0.6249, 0.2236, 0.6249, 0.2458, 0.6391, 0.2395, 0.6391, 0.2373, 0.6249, 0.2441, 0.6249, 0.2395, 0.6391, 0.2258, 0.6391, 0.2236, 0.6249, 0.2373, 0.6249, 0.03931, 0.4945, 0.07128, 0.5264, 0.09305, 0.5451, 0.1367, 0.5865, 0.1345, 0.5951, 0.122, 0.6034, 0.1073, 0.6014, 0.08335, 0.5981, 0.05939, 0.5948, 0.02613, 0.5902, 0.03502, 0.9621, 0.03502, 0.9621, 0.03502, 0.9621, 0.03502, 0.9621, 0.6929, 0.7867, 0.6929, 0.3641, 0.7134, 0.3637, 0.7167, 0.7691, 0.7572, 0.3707, 0.7561, 0.4453, 0.7558, 0.4626, 0.7531, 0.6395, 0.7524, 0.6872, 0.7422, 0.6973, 0.7422, 0.6973, 0.7471, 0.3705, 0.6929, 0.7867, 0.7167, 0.7691, 0.7207, 0.7745, 0.6969, 0.7921, 0.05248, 0.3987, 0.08446, 0.4306, 0.07128, 0.5264, 0.03931, 0.4945, 0.6728, 0.01072, 0.6699, 0.296, 0.6631, 0.296, 0.666, 0.01072, 0.08446, 0.4306, 0.1062, 0.4493, 0.09305, 0.5451, 0.07128, 0.5264, 0.1388, 0.0297, 0.1622, 0.03293, 0.1062, 0.4493, 0.08446, 0.4306, 0.6285, 0.7561, 0.6285, 0.364, 0.6645, 0.3637, 0.6674, 0.7278, 0.1767, 0.6249, 0.1883, 0.6249, 0.1883, 0.6438, 0.1767, 0.6438, 0.715, 0.8136, 0.7072, 0.8346, 0.6929, 0.838, 0.7007, 0.8169, 0.5215, 0.7673, 0.5215, 0.7111, 0.5215, 0.6815, 0.5215, 0.6335, 0.5351, 0.633, 0.5351, 0.7669, 0.264, 0.8806, 0.2433, 0.8805, 0.2433, 0.8642, 0.264, 0.8644, 0.9713, 0.1625, 0.9713, 0.1625, 0.9713, 0.1625, 0.9713, 0.1625, 0.2431, 0.9361, 0.2431, 0.902, 0.2431, 0.902, 0.252, 0.9326, 0.8898, 0.9422, 0.8898, 0.9492, 0.8773, 0.9543, 0.8773, 0.9446, 0.5215, 0.6815, 0.5215, 0.7111, 0.5114, 0.7112, 0.5114, 0.6816, 0.8287, 0.3705, 0.8186, 0.3706, 0.8186, 0.3638, 0.8286, 0.3637, 0.7971, 0.6691, 0.7971, 0.8031, 0.7904, 0.8031, 0.7904, 0.6691, 0.4399, 0.133, 0.4468, 0.07709, 0.4535, 0.07792, 0.4467, 0.1338, 0.6285, 0.7561, 0.6674, 0.7278, 0.6714, 0.7333, 0.6325, 0.7616, 0.6285, 0.9609, 0.6285, 0.9472, 0.6352, 0.9473, 0.6352, 0.9609, 0.7572, 0.3707, 0.7471, 0.3705, 0.7472, 0.3637, 0.7573, 0.3639, 0.9742, 0.1027, 0.9742, 0.1027, 0.9742, 0.1027, 0.9742, 0.1027, 0.9742, 0.1027, 0.9742, 0.1027, 0.9742, 0.1027, 0.9742, 0.1027, 0.9742, 0.1027, 0.9742, 0.1027, 0.9742, 0.1027, 0.9742, 0.1027, 0.9742, 0.1027, 0.9742, 0.1027, 0.9742, 0.1027, 0.9742, 0.1027, 0.9742, 0.1027, 0.9742, 0.1027, 0.9742, 0.1027, 0.9742, 0.1027, 0.9742, 0.1027, 0.9742, 0.1027, 0.9742, 0.1027, 0.9742, 0.1027, 0.9742, 0.1027, 0.9742, 0.1027, 0.9742, 0.1027, 0.9742, 0.1027, 0.9742, 0.1027, 0.9742, 0.1027, 0.9742, 0.1027, 0.9742, 0.1027, 0.9742, 0.1027, 0.9742, 0.1027, 0.9742, 0.1027, 0.9742, 0.1027, 0.9742, 0.1027, 0.9742, 0.1027, 0.9742, 0.1027, 0.9742, 0.1027, 0.9742, 0.1027, 0.9742, 0.1027, 0.9742, 0.1027, 0.9742, 0.1027, 0.3212, 0.9219, 0.3276, 0.9219, 0.3385, 0.9411, 0.3212, 0.9406, 0.1762, 0.8984, 0.1651, 0.8711, 0.1804, 0.8626, 0.1804, 0.8967, 0.9742, 0.1027, 0.9742, 0.1027, 0.9742, 0.1027, 0.9742, 0.1027, 0.9742, 0.1027, 0.9742, 0.1027, 0.9742, 0.1027, 0.9742, 0.1027, 0.9742, 0.1027, 0.9742, 0.1027, 0.9742, 0.1027, 0.9742, 0.1027, 0.9742, 0.1027, 0.9742, 0.1027, 0.9742, 0.1027, 0.9742, 0.1027, 0.9742, 0.1027, 0.9742, 0.1027, 0.9742, 0.1027, 0.9742, 0.1027, 0.9742, 0.1027, 0.9742, 0.1027, 0.9742, 0.1027, 0.9742, 0.1027, 0.4331, 0.9235, 0.4331, 0.9007, 0.4445, 0.908, 0.4445, 0.9309, 0.9713, 0.1625, 0.9713, 0.1625, 0.9713, 0.1625, 0.9713, 0.1625, 0.9713, 0.1625, 0.9713, 0.1625, 0.9713, 0.1625, 0.9713, 0.1625, 0.9713, 0.1625, 0.9713, 0.1625, 0.9713, 0.1625, 0.9713, 0.1625, 0.6836, 0.296, 0.6904, 0.296, 0.6955, 0.3085, 0.6873, 0.3085, 0.03145, 0.8507, 0.03145, 0.8603, 0.01314, 0.8734, 0.01314, 0.8572, 0.4882, 0.2803, 0.4882, 0.3304, 0.4751, 0.3173, 0.475, 0.2801, 0.6629, 0.3085, 0.6711, 0.3085, 0.6792, 0.3085, 0.6873, 0.3085, 0.6955, 0.3085, 0.6822, 0.3272, 0.6745, 0.3272, 0.663, 0.3272, 0.6416, 0.783, 0.6417, 0.8191, 0.6285, 0.819, 0.6285, 0.7965, 0.264, 0.8644, 0.2433, 0.8642, 0.2431, 0.8511, 0.2637, 0.8513, 0.6578, 0.7831, 0.6579, 0.8192, 0.6417, 0.8191, 0.6416, 0.783, 0.208, 0.0526, 0.1966, 0.03765, 0.1987, 0.02166, 0.2101, 0.03661, 0.7422, 0.6973, 0.7524, 0.6872, 0.7573, 0.6999, 0.7471, 0.7099, 0.7072, 0.8346, 0.7115, 0.8411, 0.6971, 0.8444, 0.6929, 0.838, 0.1171, 0.02671, 0.1021, 0.03804, 0.1042, 0.02205, 0.1191, 0.01072, 0.1813, 0.92, 0.1813, 0.9406, 0.1651, 0.9404, 0.1651, 0.9198, 0.6285, 0.9258, 0.6285, 0.9033, 0.6447, 0.9032, 0.6447, 0.9257, 0.7422, 0.6973, 0.7524, 0.6872, 0.7573, 0.6999, 0.7471, 0.7099, 0.7115, 0.8411, 0.715, 0.8464, 0.7035, 0.8541, 0.6971, 0.8444, 0.5044, 0.2805, 0.5044, 0.3306, 0.4882, 0.3304, 0.4882, 0.2803, 0.863, 0.2325, 0.863, 0.1954, 0.8792, 0.1952, 0.8792, 0.2324, 0.01314, 0.841, 0.01314, 0.8572, 0.01072, 0.8572, 0.01072, 0.841, 0.2431, 0.8673, 0.2637, 0.8675, 0.264, 0.8806, 0.2433, 0.8805, 0.5248, 0.3872, 0.5245, 0.3785, 0.5943, 0.3888, 0.5943, 0.3975, 0.5304, 0.5874, 0.5943, 0.5968, 0.607, 0.6116, 0.518, 0.5984, 0.5943, 0.3888, 0.5245, 0.3785, 0.5114, 0.3637, 0.607, 0.3778, 0.6984, 0.9756, 0.6984, 0.9836, 0.6929, 0.9836, 0.6929, 0.9756, 0.8858, 0.7466, 0.8773, 0.7482, 0.8773, 0.6813, 0.8858, 0.6801, 0.9829, 0.5113, 0.9829, 0.5035, 0.9885, 0.5035, 0.9885, 0.5113, 0.9829, 0.8482, 0.9829, 0.8404, 0.9885, 0.8403, 0.9885, 0.8481, 0.9829, 0.8774, 0.9829, 0.8696, 0.9885, 0.8696, 0.9885, 0.8774, 0.517, 0.8872, 0.517, 0.9382, 0.5114, 0.9383, 0.5114, 0.8873, 0.9073, 0.9036, 0.9073, 0.8469, 0.9129, 0.8469, 0.9129, 0.9036, 0.8858, 0.8357, 0.8773, 0.8372, 0.8773, 0.7709, 0.8858, 0.7696, 0.2916, 0.968, 0.2916, 0.976, 0.2861, 0.976, 0.2861, 0.968, 0.9893, 0.6801, 0.9893, 0.6878, 0.9837, 0.6878, 0.9837, 0.6801, 0.9363, 0.2675, 0.9363, 0.3196, 0.9308, 0.3197, 0.9308, 0.2675, 0.9877, 0.2678, 0.9877, 0.2757, 0.9821, 0.2757, 0.9821, 0.2678, 0.5297, 0.5616, 0.5294, 0.5526, 0.5943, 0.5622, 0.5943, 0.5711, 0.5287, 0.5265, 0.5285, 0.5178, 0.5943, 0.5275, 0.5943, 0.5362, 0.5277, 0.4917, 0.5275, 0.483, 0.5943, 0.4928, 0.5943, 0.5015, 0.5268, 0.4569, 0.5265, 0.4482, 0.5943, 0.4582, 0.5943, 0.4668, 0.5258, 0.4221, 0.5255, 0.4133, 0.5943, 0.4235, 0.5943, 0.4322, 0.9821, 0.2463, 0.9821, 0.2385, 0.9877, 0.2385, 0.9877, 0.2463, 0.9038, 0.246, 0.9038, 0.1871, 0.9093, 0.1871, 0.9093, 0.246, 0.9256, 0.08593, 0.9256, 0.1392, 0.92, 0.1393, 0.92, 0.08598, 0.9837, 0.3713, 0.9837, 0.3638, 0.9893, 0.3637, 0.9893, 0.3713, 0.9363, 0.1871, 0.9363, 0.2397, 0.9308, 0.2397, 0.9308, 0.1872, 0.8858, 0.5686, 0.8773, 0.5701, 0.8773, 0.5048, 0.8858, 0.5035, 0.893, 0.1629, 0.893, 0.1032, 0.8986, 0.1032, 0.8986, 0.1629, 0.5253, 0.4046, 0.525, 0.3959, 0.5943, 0.4062, 0.5943, 0.4148, 0.6357, 0.342, 0.6357, 0.2844, 0.6412, 0.2844, 0.6412, 0.342, 0.9833, 0.6143, 0.9833, 0.6065, 0.9889, 0.6064, 0.9889, 0.6142, 0.5263, 0.4395, 0.526, 0.4308, 0.5943, 0.4408, 0.5943, 0.4495, 0.1261, 0.9747, 0.1261, 0.9827, 0.1206, 0.9827, 0.1206, 0.9747, 0.9073, 0.6371, 0.9073, 0.5813, 0.9129, 0.5813, 0.9129, 0.6371, 0.9371, 0.6801, 0.9371, 0.7315, 0.9316, 0.7315, 0.9316, 0.6801, 0.8858, 0.6571, 0.8773, 0.6586, 0.8773, 0.5928, 0.8858, 0.5915, 0.8241, 0.9771, 0.8241, 0.985, 0.8186, 0.985, 0.8186, 0.9771, 0.9823, 0.305, 0.9823, 0.2972, 0.9879, 0.2972, 0.9879, 0.305, 0.3636, 0.9092, 0.3636, 0.8507, 0.3692, 0.8507, 0.3692, 0.9092, 0.4086, 0.8691, 0.4086, 0.9232, 0.403, 0.9233, 0.403, 0.8692, 0.5272, 0.4743, 0.527, 0.4656, 0.5943, 0.4755, 0.5943, 0.4842, 0.9399, 0.7682, 0.9399, 0.8188, 0.9343, 0.8189, 0.9343, 0.7683, 0.9044, 0.4217, 0.9044, 0.3637, 0.91, 0.3637, 0.91, 0.4218, 0.5649, 0.8851, 0.5566, 0.8866, 0.5566, 0.8218, 0.5649, 0.8205, 0.4745, 0.8772, 0.4659, 0.8788, 0.4659, 0.8105, 0.4745, 0.8092, 0.9073, 0.8254, 0.9073, 0.7682, 0.9129, 0.7683, 0.9129, 0.8254, 0.6638, 0.9875, 0.6638, 0.9797, 0.6694, 0.9797, 0.6694, 0.9875, 0.1261, 0.8645, 0.1261, 0.919, 0.1206, 0.919, 0.1206, 0.8645, 0.7904, 0.8852, 0.7904, 0.8246, 0.7959, 0.8246, 0.7959, 0.8852, 0.5282, 0.5091, 0.528, 0.5004, 0.5943, 0.5102, 0.5943, 0.5188, 0.9797, 0.07325, 0.9797, 0.08121, 0.9742, 0.0812, 0.9742, 0.07324, 0.9833, 0.585, 0.9833, 0.5772, 0.9889, 0.5772, 0.9889, 0.585, 0.2185, 0.8818, 0.2099, 0.8833, 0.2099, 0.816, 0.2185, 0.8147, 0.4445, 0.8777, 0.4359, 0.8792, 0.4359, 0.8105, 0.4445, 0.8092, 0.9829, 0.7334, 0.9829, 0.7256, 0.9885, 0.7256, 0.9885, 0.7334, 0.8557, 0.9702, 0.8557, 0.9781, 0.8501, 0.9781, 0.8501, 0.9702, 0.9073, 0.5598, 0.9073, 0.5035, 0.9129, 0.5035, 0.9129, 0.5598, 0.9038, 0.3268, 0.9038, 0.2675, 0.9093, 0.2675, 0.9093, 0.3268, 0.5292, 0.5439, 0.529, 0.5352, 0.5943, 0.5448, 0.5943, 0.5535, 0.9829, 0.5406, 0.9829, 0.5328, 0.9885, 0.5328, 0.9885, 0.5406, 0.3692, 0.9716, 0.3692, 0.9795, 0.3636, 0.9795, 0.3636, 0.9716, 0.8823, 0.335, 0.8737, 0.3365, 0.8737, 0.2687, 0.8823, 0.2675, 0.8715, 0.08026, 0.863, 0.08177, 0.863, 0.01199, 0.8715, 0.01072, 0.937, 0.3637, 0.937, 0.4155, 0.9314, 0.4156, 0.9314, 0.3638, 0.9256, 0.01072, 0.9256, 0.06443, 0.92, 0.06448, 0.92, 0.01078, 0.9823, 0.3342, 0.9823, 0.3264, 0.9879, 0.3264, 0.9879, 0.3342, 0.8828, 0.8586, 0.8828, 0.9135, 0.8773, 0.9136, 0.8773, 0.8587, 0.5302, 0.579, 0.5299, 0.5703, 0.5943, 0.5798, 0.5943, 0.5885, 0.9877, 0.1871, 0.9877, 0.1951, 0.9821, 0.1951, 0.9821, 0.1871, 0.4116, 0.8462, 0.403, 0.8477, 0.403, 0.7774, 0.4116, 0.7761, 0.8715, 0.1723, 0.863, 0.1738, 0.863, 0.1045, 0.8715, 0.1032, 0.5943, 0.5885, 0.5943, 0.5798, 0.5943, 0.5711, 0.5943, 0.5622, 0.5943, 0.5535, 0.5943, 0.5448, 0.5943, 0.5362, 0.5943, 0.5275, 0.5943, 0.5188, 0.5943, 0.5102, 0.5943, 0.5015, 0.5943, 0.4928, 0.5943, 0.4842, 0.5943, 0.4755, 0.5943, 0.4668, 0.5943, 0.4582, 0.5943, 0.4495, 0.5943, 0.4408, 0.5943, 0.4322, 0.5943, 0.4235, 0.5943, 0.4148, 0.5943, 0.4062, 0.5943, 0.3975, 0.5943, 0.3888, 0.607, 0.3778, 0.607, 0.6116, 0.5943, 0.5968, 0.8828, 0.9757, 0.8828, 0.9837, 0.8773, 0.9837, 0.8773, 0.9757, 0.06217, 0.8739, 0.06217, 0.9269, 0.0566, 0.9269, 0.0566, 0.874, 0.5248, 0.3872, 0.525, 0.3959, 0.5253, 0.4046, 0.5255, 0.4133, 0.5258, 0.4221, 0.526, 0.4308, 0.5263, 0.4395, 0.5265, 0.4482, 0.5268, 0.4569, 0.527, 0.4656, 0.5272, 0.4743, 0.5275, 0.483, 0.5277, 0.4917, 0.528, 0.5004, 0.5282, 0.5091, 0.5285, 0.5178, 0.5287, 0.5265, 0.529, 0.5352, 0.5292, 0.5439, 0.5294, 0.5526, 0.5297, 0.5616, 0.5299, 0.5703, 0.5302, 0.579, 0.5304, 0.5874, 0.518, 0.5984, 0.5114, 0.3637, 0.5245, 0.3785, 0.9098, 0.9757, 0.9098, 0.9837, 0.9043, 0.9837, 0.9043, 0.9757, 0.893, 0.07087, 0.893, 0.01072, 0.8986, 0.01073, 0.8986, 0.07088, 0.4547, 0.584, 0.4496, 0.584, 0.4496, 0.5815, 0.4554, 0.5815, 0.4496, 0.7851, 0.4698, 0.7851, 0.4727, 0.7876, 0.4496, 0.7877, 0.4698, 0.602, 0.4698, 0.584, 0.4727, 0.5814, 0.4727, 0.602, 0.4496, 0.584, 0.4388, 0.5841, 0.4359, 0.5815, 0.4496, 0.5815, 0.4388, 0.7852, 0.4496, 0.7851, 0.4496, 0.7877, 0.4359, 0.7877, 0.4698, 0.7851, 0.4698, 0.767, 0.4727, 0.767, 0.4727, 0.7876, 0.4698, 0.767, 0.4698, 0.7464, 0.4727, 0.7464, 0.4727, 0.767, 0.4698, 0.7464, 0.4698, 0.7258, 0.4727, 0.7257, 0.4727, 0.7464, 0.4698, 0.7258, 0.4698, 0.7051, 0.4727, 0.7051, 0.4727, 0.7257, 0.4698, 0.7051, 0.4698, 0.6845, 0.4727, 0.6845, 0.4727, 0.7051, 0.4698, 0.6845, 0.4698, 0.6639, 0.4727, 0.6639, 0.4727, 0.6845, 0.4698, 0.6639, 0.4698, 0.6433, 0.4727, 0.6433, 0.4727, 0.6639, 0.4698, 0.6433, 0.4698, 0.6227, 0.4727, 0.6226, 0.4727, 0.6433, 0.4698, 0.6227, 0.4698, 0.602, 0.4727, 0.602, 0.4727, 0.6226, 0.4388, 0.5841, 0.4388, 0.7852, 0.4359, 0.7877, 0.4359, 0.5815, 0.1321, 0.6249, 0.1321, 0.843, 0.1206, 0.843, 0.1206, 0.6249, 0.03502, 0.9406, 0.03502, 0.9406, 0.03502, 0.9406, 0.03502, 0.9406, 0.03502, 0.9406, 0.03502, 0.9406, 0.03502, 0.9406, 0.03502, 0.9406, 0.9308, 0.3411, 0.9308, 0.3411, 0.9308, 0.3411, 0.9308, 0.3411, 0.7199, 0.9756, 0.7199, 0.9756, 0.7199, 0.9756, 0.7199, 0.9756, 0.3891, 0.5438, 0.3891, 0.4633, 0.3891, 0.4633, 0.3891, 0.5125, 0.3891, 0.5438, 0.6694, 0.8406, 0.6694, 0.8486, 0.6694, 0.9126, 0.6694, 0.9126, 0.6694, 0.8486, 0.6694, 0.8406, 0.9129, 0.9308, 0.9113, 0.9308, 0.9113, 0.9251, 0.9129, 0.925, 0.8558, 0.3638, 0.8558, 0.5037, 0.8501, 0.5037, 0.8501, 0.3637, 0.9308, 0.3411, 0.9308, 0.3411, 0.9308, 0.3411, 0.9308, 0.3411, 0.9308, 0.3411, 0.9308, 0.3411, 0.9308, 0.3411, 0.9308, 0.3411, 0.9308, 0.3411, 0.9308, 0.3411, 0.9308, 0.3411, 0.9308, 0.3411, 0.3636, 0.6907, 0.395, 0.5814, 0.4145, 0.6059, 0.4145, 0.7547, 0.0566, 0.8525, 0.0566, 0.7388, 0.06231, 0.7388, 0.06231, 0.8525, 0.8186, 0.9556, 0.8186, 0.9286, 0.8243, 0.9285, 0.8243, 0.9555, 0.8558, 0.8222, 0.8558, 0.8862, 0.8501, 0.8861, 0.8501, 0.8221, 0.08812, 0.7174, 0.01072, 0.6249, 0.09911, 0.6249, 0.09907, 0.716, 0.2119, 0.9542, 0.2119, 0.9644, 0.2065, 0.9664, 0.2065, 0.9561, 0.264, 0.7522, 0.264, 0.8297, 0.2583, 0.8296, 0.2583, 0.7521, 0.8501, 0.8005, 0.8501, 0.6801, 0.8558, 0.6802, 0.8558, 0.8006, 0.4784, 0.3929, 0.409, 0.4509, 0.3924, 0.4648, 0.3891, 0.4633, 0.4816, 0.3859, 0.3924, 0.4648, 0.3924, 0.503, 0.3891, 0.5125, 0.3891, 0.4633, 0.4784, 0.3948, 0.4784, 0.3929, 0.4816, 0.3859, 0.4816, 0.396, 0.3924, 0.503, 0.413, 0.4772, 0.4784, 0.3948, 0.4816, 0.396, 0.3891, 0.5125, 0.7422, 0.9372, 0.7422, 0.8963, 0.7501, 0.9062, 0.7434, 0.9387, 0.08946, 0.7388, 0.08946, 0.7603, 0.08375, 0.7618, 0.08375, 0.7388, 0.8501, 0.6586, 0.8501, 0.5571, 0.8558, 0.5575, 0.8558, 0.5849, 0.8558, 0.5908, 0.8558, 0.6142, 0.8558, 0.6191, 0.8558, 0.6586, 0.947, 0.1063, 0.947, 0.07335, 0.9527, 0.07324, 0.9527, 0.1062, 0.3814, 0.7761, 0.3816, 0.8066, 0.3636, 0.8293, 0.3636, 0.791, 0.08375, 0.7618, 0.08946, 0.7603, 0.08946, 0.8497, 0.08375, 0.8497, 0.08375, 0.8168, 0.08375, 0.8128, 0.08375, 0.7933, 0.08375, 0.7884, 0.08375, 0.7658, 0.9578, 0.3302, 0.9578, 0.3008, 0.9607, 0.2972, 0.9608, 0.3277, 0.8558, 0.5575, 0.8501, 0.5571, 0.8501, 0.5252, 0.8558, 0.5252, 0.8558, 0.5531, 0.0566, 0.9656, 0.0566, 0.9484, 0.06026, 0.9484, 0.06026, 0.9656, 0.5864, 0.8647, 0.5863, 0.8428, 0.6039, 0.8205, 0.6039, 0.85, 0.9613, 0.8182, 0.9613, 0.8138, 0.965, 0.8139, 0.965, 0.8182, 0.9131, 0.4785, 0.9044, 0.4675, 0.9044, 0.4432, 0.9171, 0.4591, 0.8809, 0.4616, 0.8809, 0.4792, 0.8773, 0.4793, 0.8773, 0.4617, 0.9623, 0.3637, 0.9623, 0.3841, 0.9585, 0.3888, 0.9584, 0.3669, 0.5864, 0.9675, 0.5863, 0.9549, 0.5894, 0.9509, 0.5894, 0.9649, 0.92, 0.1655, 0.92, 0.1607, 0.9237, 0.1608, 0.9237, 0.1655, 0.9619, 0.5772, 0.9619, 0.6026, 0.9582, 0.6026, 0.9582, 0.5773, 0.08741, 0.983, 0.08741, 0.9869, 0.08375, 0.9869, 0.08375, 0.983, 0.9707, 0.05156, 0.9707, 0.04587, 0.9744, 0.0459, 0.9744, 0.05158, 0.6322, 0.9824, 0.6322, 0.9864, 0.6285, 0.9864, 0.6285, 0.9824, 0.9586, 0.7041, 0.9586, 0.6801, 0.9623, 0.6801, 0.9623, 0.7041, 0.9621, 0.4103, 0.9621, 0.4152, 0.9584, 0.4152, 0.9584, 0.4103, 0.938, 0.9622, 0.938, 0.9731, 0.9343, 0.9732, 0.9343, 0.9623, 0.1651, 0.973, 0.1651, 0.9621, 0.1688, 0.9621, 0.1688, 0.9731, 0.9707, 0.02441, 0.9707, 0.01072, 0.9729, 0.01074, 0.9729, 0.02443, 0.8501, 0.9145, 0.8501, 0.9077, 0.8523, 0.9077, 0.8523, 0.9145, 0.9073, 0.6586, 0.9073, 0.6586, 0.9073, 0.6586, 0.9073, 0.6586, 0.9073, 0.6586, 0.9073, 0.6586, 0.9073, 0.6586, 0.9073, 0.6586, 0.9073, 0.6586, 0.9073, 0.6586, 0.9073, 0.6586, 0.9073, 0.6586, 0.9073, 0.6586, 0.9073, 0.6586, 0.9073, 0.6586, 0.9073, 0.6586, 0.9073, 0.6586, 0.9073, 0.6586, 0.9073, 0.6586, 0.9073, 0.6586, 0.9073, 0.6586, 0.9073, 0.6586, 0.9073, 0.6586, 0.9073, 0.6586, 0.9073, 0.6586, 0.9073, 0.6586, 0.9073, 0.6586, 0.9073, 0.6586, 0.298, 0.9056, 0.2861, 0.9055, 0.2861, 0.8918, 0.298, 0.8919, 0.9586, 0.5277, 0.9586, 0.5035, 0.9615, 0.5035, 0.9615, 0.5277, 0.7616, 0.8749, 0.7422, 0.8747, 0.7422, 0.8611, 0.7616, 0.8612, 0.298, 0.8714, 0.2861, 0.8713, 0.2861, 0.8645, 0.298, 0.8645, 0.947, 0.05178, 0.947, 0.03809, 0.9493, 0.03811, 0.9493, 0.0518, 0.7616, 0.8406, 0.7422, 0.8405, 0.7422, 0.8337, 0.7616, 0.8338, 0.7048, 0.9542, 0.6929, 0.9541, 0.6929, 0.9404, 0.7048, 0.9405, 0.947, 0.01756, 0.947, 0.01072, 0.9493, 0.01074, 0.9493, 0.01759, 0.2861, 0.9466, 0.2861, 0.9271, 0.2998, 0.927, 0.2998, 0.9465, 0.9073, 0.6586, 0.9073, 0.6586, 0.9073, 0.6586, 0.9073, 0.6586, 0.9073, 0.6586, 0.9073, 0.6586, 0.9073, 0.6586, 0.9073, 0.6586, 0.9073, 0.6586, 0.9073, 0.6586, 0.9073, 0.6586, 0.9073, 0.6586, 0.6479, 0.8818, 0.6285, 0.8817, 0.6285, 0.868, 0.6479, 0.8681, 0.6479, 0.8476, 0.6285, 0.8475, 0.6285, 0.8406, 0.6479, 0.8407, 0.3636, 0.9501, 0.3636, 0.9307, 0.3773, 0.9306, 0.3773, 0.95, 0.6694, 0.9341, 0.6694, 0.9583, 0.6665, 0.9583, 0.6665, 0.9341, 0.5554, 0.9559, 0.5554, 0.9696, 0.5529, 0.9696, 0.5529, 0.9559, 0.4628, 0.3666, 0.4386, 0.3666, 0.4386, 0.3637, 0.4628, 0.3637, 0.9368, 0.5977, 0.9368, 0.6046, 0.9343, 0.6046, 0.9343, 0.5977, 0.9368, 0.6046, 0.9368, 0.6182, 0.9343, 0.6183, 0.9343, 0.6046, 0.9614, 0.8403, 0.9614, 0.8645, 0.9586, 0.8645, 0.9586, 0.8403, 0.5114, 0.9734, 0.5114, 0.9597, 0.5136, 0.9597, 0.5136, 0.9734, 0.4659, 0.9273, 0.4659, 0.9003, 0.4796, 0.9002, 0.4796, 0.9272, 0.2369, 0.759, 0.2099, 0.7589, 0.2099, 0.7521, 0.2369, 0.7522, 0.2369, 0.7933, 0.2099, 0.7931, 0.2099, 0.7794, 0.2369, 0.7796, 0.2456, 0.9576, 0.2456, 0.9713, 0.2431, 0.9713, 0.2431, 0.9576, 0.9606, 0.1871, 0.9606, 0.2207, 0.9578, 0.2207, 0.9578, 0.1871, 0.941, 0.4579, 0.941, 0.4648, 0.9385, 0.4648, 0.9385, 0.4579, 0.941, 0.4648, 0.941, 0.4785, 0.9385, 0.4785, 0.9385, 0.4648, 0.8501, 0.9487, 0.8501, 0.935, 0.8523, 0.935, 0.8523, 0.9487, 0.9499, 0.1277, 0.9499, 0.1613, 0.947, 0.1613, 0.947, 0.1277, 0.9578, 0.2757, 0.9578, 0.2422, 0.9606, 0.2422, 0.9606, 0.2757, 0.941, 0.4374, 0.941, 0.4442, 0.9385, 0.4442, 0.9385, 0.4374, 0.941, 0.4442, 0.941, 0.4511, 0.9385, 0.4511, 0.9385, 0.4442, 0.941, 0.4511, 0.941, 0.4579, 0.9385, 0.4579, 0.9385, 0.4511, 0.2369, 0.7796, 0.2099, 0.7794, 0.2099, 0.7726, 0.2369, 0.7727, 0.2369, 0.7727, 0.2099, 0.7726, 0.2099, 0.7657, 0.2369, 0.7659, 0.2369, 0.7659, 0.2099, 0.7657, 0.2099, 0.7589, 0.2369, 0.759, 0.9368, 0.5772, 0.9368, 0.584, 0.9343, 0.584, 0.9343, 0.5772, 0.9368, 0.584, 0.9368, 0.5909, 0.9343, 0.5909, 0.9343, 0.584, 0.9368, 0.5909, 0.9368, 0.5977, 0.9343, 0.5977, 0.9343, 0.5909, 0.6479, 0.8681, 0.6285, 0.868, 0.6285, 0.8612, 0.6479, 0.8613, 0.6479, 0.8613, 0.6285, 0.8612, 0.6285, 0.8543, 0.6479, 0.8544, 0.6479, 0.8544, 0.6285, 0.8543, 0.6285, 0.8475, 0.6479, 0.8476, 0.947, 0.03809, 0.947, 0.03125, 0.9493, 0.03127, 0.9493, 0.03811, 0.947, 0.03125, 0.947, 0.02441, 0.9493, 0.02443, 0.9493, 0.03127, 0.947, 0.02441, 0.947, 0.01756, 0.9493, 0.01759, 0.9493, 0.02443, 0.7616, 0.8612, 0.7422, 0.8611, 0.7422, 0.8542, 0.7616, 0.8543, 0.7616, 0.8543, 0.7422, 0.8542, 0.7422, 0.8474, 0.7616, 0.8475, 0.7616, 0.8475, 0.7422, 0.8474, 0.7422, 0.8405, 0.7616, 0.8406, 0.298, 0.8919, 0.2861, 0.8918, 0.2861, 0.885, 0.298, 0.8851, 0.298, 0.8851, 0.2861, 0.885, 0.2861, 0.8782, 0.298, 0.8782, 0.298, 0.8782, 0.2861, 0.8782, 0.2861, 0.8713, 0.298, 0.8714, 0.9073, 0.6586, 0.9073, 0.6586, 0.9073, 0.6586, 0.9073, 0.6586, 0.9073, 0.6586, 0.9073, 0.6586, 0.9073, 0.6586, 0.9073, 0.6586, 0.9073, 0.6586, 0.9073, 0.6586, 0.9073, 0.6586, 0.9073, 0.6586, 0.9073, 0.6586, 0.9073, 0.6586, 0.9073, 0.6586, 0.9073, 0.6586, 0.9073, 0.6586, 0.9073, 0.6586, 0.9073, 0.6586, 0.9073, 0.6586, 0.9073, 0.6586, 0.9073, 0.6586, 0.9073, 0.6586, 0.9073, 0.6586, 0.8501, 0.935, 0.8501, 0.9282, 0.8523, 0.9282, 0.8523, 0.935, 0.8501, 0.9282, 0.8501, 0.9213, 0.8523, 0.9214, 0.8523, 0.9282, 0.8501, 0.9213, 0.8501, 0.9145, 0.8523, 0.9145, 0.8523, 0.9214, 0.4698, 0.584, 0.4648, 0.584, 0.4669, 0.5814, 0.4727, 0.5814, 0.4648, 0.584, 0.4597, 0.584, 0.4612, 0.5814, 0.4669, 0.5814, 0.4597, 0.584, 0.4547, 0.584, 0.4554, 0.5815, 0.4612, 0.5814, 0.6631, 0.296, 0.6699, 0.296, 0.6711, 0.3085, 0.6629, 0.3085, 0.6699, 0.296, 0.6767, 0.296, 0.6792, 0.3085, 0.6711, 0.3085, 0.6767, 0.296, 0.6836, 0.296, 0.6873, 0.3085, 0.6792, 0.3085, 0.6933, 0.01072, 0.6904, 0.296, 0.6836, 0.296, 0.6865, 0.01072, 0.6865, 0.01072, 0.6836, 0.296, 0.6767, 0.296, 0.6796, 0.01072, 0.6796, 0.01072, 0.6767, 0.296, 0.6699, 0.296, 0.6728, 0.01072, 0.2646, 0.6391, 0.2583, 0.6391, 0.2578, 0.6249, 0.2646, 0.6249, 0.2583, 0.6391, 0.2521, 0.6391, 0.2509, 0.6249, 0.2578, 0.6249, 0.2521, 0.6391, 0.2458, 0.6391, 0.2441, 0.6249, 0.2509, 0.6249, 0.5921, 0.3118, 0.5921, 0.3049, 0.6112, 0.3049, 0.6112, 0.3118, 0.5921, 0.3049, 0.5921, 0.2981, 0.6112, 0.2981, 0.6112, 0.3049, 0.5921, 0.2981, 0.5921, 0.2913, 0.6112, 0.2912, 0.6112, 0.2981, 0.6142, 0.2844, 0.6142, 0.2912, 0.6112, 0.2912, 0.6112, 0.2844, 0.6142, 0.2912, 0.6142, 0.2981, 0.6112, 0.2981, 0.6112, 0.2912, 0.6142, 0.2981, 0.6142, 0.3049, 0.6112, 0.3049, 0.6112, 0.2981, 0.7443, 0.03047, 0.7374, 0.03046, 0.7374, 0.01563, 0.7443, 0.01564, 0.7374, 0.03046, 0.7306, 0.03045, 0.7306, 0.01562, 0.7374, 0.01563, 0.7306, 0.03045, 0.7238, 0.03044, 0.7238, 0.01561, 0.7306, 0.01562, 0.03502, 0.9406, 0.03502, 0.9406, 0.03502, 0.9406, 0.03502, 0.9406, 0.03502, 0.9406, 0.03502, 0.9406, 0.03502, 0.9406, 0.03502, 0.9406, 0.03502, 0.9406, 0.03502, 0.9406, 0.03502, 0.9406, 0.03502, 0.9406, 0.7443, 0.1858, 0.7443, 0.2509, 0.7374, 0.2509, 0.7374, 0.1859, 0.7374, 0.1859, 0.7374, 0.2509, 0.7306, 0.251, 0.7306, 0.186, 0.7306, 0.186, 0.7306, 0.251, 0.7238, 0.2511, 0.7238, 0.1861, 0.7443, 0.2509, 0.7443, 0.3266, 0.7374, 0.3267, 0.7374, 0.2509, 0.7374, 0.2509, 0.7374, 0.3267, 0.7306, 0.3268, 0.7306, 0.251, 0.7306, 0.251, 0.7306, 0.3268, 0.7238, 0.3268, 0.7238, 0.2511, 0.03502, 0.9406, 0.03502, 0.9406, 0.03502, 0.9406, 0.03502, 0.9406, 0.03502, 0.9406, 0.03502, 0.9406, 0.03502, 0.9406, 0.03502, 0.9406, 0.03502, 0.9406, 0.03502, 0.9406, 0.03502, 0.9406, 0.03502, 0.9406, 0.2415, 0.6473, 0.2395, 0.6391, 0.2458, 0.6391, 0.2473, 0.6473, 0.2473, 0.6473, 0.2458, 0.6391, 0.2521, 0.6391, 0.2531, 0.6473, 0.2531, 0.6473, 0.2521, 0.6391, 0.2583, 0.6391, 0.2588, 0.6473, 0.5183, 0.79, 0.5183, 0.8658, 0.5114, 0.8645, 0.5114, 0.7887, 0.7238, 0.01561, 0.7169, 0.0156, 0.7169, 0.01072, 0.7238, 0.01318, 0.9884, 0.3927, 0.9884, 0.3996, 0.9861, 0.3996, 0.9837, 0.3927, 0.03521, 0.3963, 0.02203, 0.4921, 0.01662, 0.491, 0.0298, 0.3952, 0.9821, 0.2165, 0.9821, 0.2165, 0.9821, 0.2165, 0.9821, 0.2165, 0.4399, 0.133, 0.3636, 0.06212, 0.3769, 0.01072, 0.4468, 0.07709, 0.1206, 0.9405, 0.1326, 0.9405, 0.1326, 0.9533, 0.1206, 0.9533, 0.9821, 0.2165, 0.9821, 0.2165, 0.9821, 0.2165, 0.9821, 0.2165, 0.3636, 0.06212, 0.4399, 0.133, 0.4412, 0.1521, 0.3704, 0.07576, 0.1499, 0.4907, 0.1636, 0.3875, 0.1671, 0.4023, 0.1612, 0.5063, 0.1736, 0.5209, 0.1717, 0.4168, 0.1774, 0.431, 0.1871, 0.5346, 0.3704, 0.07576, 0.4412, 0.1521, 0.4409, 0.1713, 0.3761, 0.08987, 0.1612, 0.5063, 0.1671, 0.4023, 0.1717, 0.4168, 0.1736, 0.5209, 0.1767, 0.6438, 0.1883, 0.6438, 0.1884, 0.6629, 0.1768, 0.6629, 0.1768, 0.6821, 0.1884, 0.6821, 0.1884, 0.7013, 0.1769, 0.7013, 0.1768, 0.6629, 0.1884, 0.6629, 0.1884, 0.6821, 0.1768, 0.6821, 0.7786, 0.9833, 0.7786, 0.9833, 0.7786, 0.9833, 0.7786, 0.9833, 0.3761, 0.08987, 0.4409, 0.1713, 0.4393, 0.1905, 0.3807, 0.1044, 0.8052, 0.01072, 0.8172, 0.01072, 0.8172, 0.02503, 0.8052, 0.02503, 0.7786, 0.9833, 0.7786, 0.9833, 0.7786, 0.9833, 0.7786, 0.9833, 0.3807, 0.1044, 0.4393, 0.1905, 0.4362, 0.2094, 0.3843, 0.1192, 0.1871, 0.5346, 0.1774, 0.431, 0.1841, 0.4446, 0.2016, 0.5473, 0.2169, 0.5588, 0.1918, 0.4577, 0.2005, 0.4703, 0.2331, 0.5691, 0.3843, 0.1192, 0.4362, 0.2094, 0.4317, 0.2281, 0.3867, 0.1342, 0.2016, 0.5473, 0.1841, 0.4446, 0.1918, 0.4577, 0.2169, 0.5588, 0.1769, 0.7013, 0.1884, 0.7013, 0.1884, 0.7204, 0.1769, 0.7204, 0.8052, 0.03969, 0.8172, 0.03969, 0.8172, 0.05462, 0.8052, 0.05462, 0.1769, 0.7204, 0.1884, 0.7204, 0.1884, 0.7392, 0.1769, 0.7392, 0.8052, 0.02503, 0.8172, 0.02503, 0.8172, 0.03969, 0.8052, 0.03969, 0.3867, 0.1342, 0.4317, 0.2281, 0.4258, 0.2464, 0.3879, 0.1494, 0.3881, 0.1646, 0.4185, 0.2642, 0.41, 0.2814, 0.3871, 0.1798, 0.3879, 0.1494, 0.4258, 0.2464, 0.4185, 0.2642, 0.3881, 0.1646, 0.2331, 0.5691, 0.2005, 0.4703, 0.2101, 0.4821, 0.2501, 0.5782, 0.1769, 0.7392, 0.1884, 0.7392, 0.1884, 0.7576, 0.1769, 0.7576, 0.2676, 0.586, 0.2205, 0.4931, 0.2318, 0.5034, 0.2857, 0.5924, 0.2501, 0.5782, 0.2101, 0.4821, 0.2205, 0.4931, 0.2676, 0.586, 0.1769, 0.7576, 0.1884, 0.7576, 0.1884, 0.7756, 0.1769, 0.7756, 0.8052, 0.05462, 0.8172, 0.05462, 0.8172, 0.06972, 0.8052, 0.06973, 0.8052, 0.08493, 0.8172, 0.08493, 0.8172, 0.1001, 0.8052, 0.1001, 0.1769, 0.7756, 0.1884, 0.7756, 0.1884, 0.7931, 0.1768, 0.7931, 0.8052, 0.06973, 0.8172, 0.06972, 0.8172, 0.08493, 0.8052, 0.08493, 0.3871, 0.1798, 0.41, 0.2814, 0.4001, 0.2978, 0.3849, 0.1948, 0.3042, 0.5975, 0.2438, 0.5127, 0.2564, 0.5212, 0.3231, 0.6012, 0.3849, 0.1948, 0.4001, 0.2978, 0.3891, 0.3136, 0.3817, 0.2097, 0.2857, 0.5924, 0.2318, 0.5034, 0.2438, 0.5127, 0.3042, 0.5975, 0.1768, 0.7931, 0.1884, 0.7931, 0.1884, 0.8099, 0.1768, 0.8099, 0.3231, 0.6012, 0.2564, 0.5212, 0.2697, 0.5287, 0.3422, 0.6034, 0.1768, 0.8099, 0.1884, 0.8099, 0.1883, 0.8259, 0.1767, 0.8259, 0.8052, 0.1001, 0.8172, 0.1001, 0.8172, 0.1153, 0.8052, 0.1153, 0.3817, 0.2097, 0.3891, 0.3136, 0.3769, 0.3284, 0.3773, 0.2243, 0.8052, 0.1303, 0.8047, 0.2338, 0.7931, 0.2338, 0.7931, 0.1303, 0.1767, 0.8259, 0.1883, 0.8259, 0.1883, 0.8411, 0.1767, 0.8411, 0.8052, 0.1153, 0.8172, 0.1153, 0.8172, 0.1303, 0.8052, 0.1303, 0.3773, 0.2243, 0.3769, 0.3284, 0.3636, 0.3423, 0.3718, 0.2385, 0.9821, 0.2165, 0.9821, 0.2165, 0.9821, 0.2165, 0.9821, 0.2165, 0.9821, 0.2165, 0.9821, 0.2165, 0.9821, 0.2165, 0.9821, 0.2165, 0.9821, 0.2165, 0.9821, 0.2165, 0.9821, 0.2165, 0.9821, 0.2165, 0.5379, 0.2801, 0.5499, 0.2801, 0.5499, 0.2922, 0.5379, 0.2922, 0.9821, 0.2165, 0.9821, 0.2165, 0.9821, 0.2165, 0.9821, 0.2165, 0.9821, 0.2165, 0.9821, 0.2165, 0.9821, 0.2165, 0.9821, 0.2165, 0.7446, 0.9602, 0.7446, 0.9735, 0.7422, 0.9735, 0.7422, 0.9602, 0.9821, 0.2165, 0.9821, 0.2165, 0.9821, 0.2165, 0.9821, 0.2165, 0.7786, 0.9833, 0.7786, 0.9833, 0.7786, 0.9833, 0.7786, 0.9833, 0.7786, 0.9833, 0.7786, 0.9833, 0.7786, 0.9833, 0.7786, 0.9833, 0.7786, 0.9833, 0.7786, 0.9833, 0.7786, 0.9833, 0.7786, 0.9833, 0.7786, 0.9833, 0.7786, 0.9833, 0.7786, 0.9833, 0.7786, 0.9833, 0.7786, 0.9833, 0.7786, 0.9833, 0.7786, 0.9833, 0.7786, 0.9833, 0.7786, 0.9833, 0.7786, 0.9833, 0.7786, 0.9833, 0.7786, 0.9833, 0.5379, 0.305, 0.5499, 0.305, 0.5499, 0.3184, 0.5379, 0.3184, 0.5379, 0.3184, 0.5499, 0.3184, 0.5499, 0.3322, 0.5379, 0.3323, 0.7786, 0.9833, 0.7786, 0.9833, 0.7786, 0.9833, 0.7786, 0.9833, 0.7786, 0.9833, 0.7786, 0.9833, 0.7786, 0.9833, 0.7786, 0.9833, 0.7786, 0.9833, 0.7786, 0.9833, 0.7786, 0.9833, 0.7786, 0.9833, 0.7786, 0.9833, 0.7786, 0.9833, 0.7786, 0.9833, 0.7786, 0.9833, 0.7786, 0.9833, 0.7786, 0.9833, 0.7786, 0.9833, 0.7786, 0.9833, 0.5258, 0.3184, 0.5379, 0.3184, 0.5379, 0.3323, 0.5258, 0.3323, 0.7786, 0.9833, 0.7786, 0.9833, 0.7786, 0.9833, 0.7786, 0.9833, 0.7786, 0.9833, 0.7786, 0.9833, 0.7786, 0.9833, 0.7786, 0.9833, 0.7825, 0.5763, 0.7787, 0.3641, 0.7909, 0.3637, 0.7958, 0.5759, 0.9821, 0.2165, 0.9821, 0.2165, 0.9821, 0.2165, 0.9821, 0.2165, 0.5258, 0.2801, 0.5379, 0.2801, 0.5379, 0.2922, 0.5258, 0.2922, 0.9821, 0.2165, 0.9821, 0.2165, 0.9821, 0.2165, 0.9821, 0.2165, 0.7931, 0.1153, 0.8052, 0.1153, 0.8052, 0.1303, 0.7931, 0.1303, 0.1652, 0.8259, 0.1767, 0.8259, 0.1767, 0.8411, 0.1651, 0.8412, 0.8172, 0.1303, 0.8163, 0.2338, 0.8047, 0.2338, 0.8052, 0.1303, 0.7931, 0.1002, 0.8052, 0.1001, 0.8052, 0.1153, 0.7931, 0.1153, 0.1652, 0.8099, 0.1768, 0.8099, 0.1767, 0.8259, 0.1652, 0.8259, 0.1653, 0.7931, 0.1768, 0.7931, 0.1768, 0.8099, 0.1652, 0.8099, 0.7931, 0.06973, 0.8052, 0.06973, 0.8052, 0.08493, 0.7931, 0.08493, 0.1653, 0.7757, 0.1769, 0.7756, 0.1768, 0.7931, 0.1653, 0.7931, 0.7931, 0.08493, 0.8052, 0.08493, 0.8052, 0.1001, 0.7931, 0.1002, 0.7931, 0.05462, 0.8052, 0.05462, 0.8052, 0.06973, 0.7931, 0.06973, 0.1653, 0.7577, 0.1769, 0.7576, 0.1769, 0.7756, 0.1653, 0.7757, 0.1653, 0.7392, 0.1769, 0.7392, 0.1769, 0.7576, 0.1653, 0.7577, 0.7931, 0.02504, 0.8052, 0.02503, 0.8052, 0.03969, 0.7931, 0.0397, 0.1653, 0.7204, 0.1769, 0.7204, 0.1769, 0.7392, 0.1653, 0.7392, 0.7931, 0.0397, 0.8052, 0.03969, 0.8052, 0.05462, 0.7931, 0.05462, 0.1653, 0.7013, 0.1769, 0.7013, 0.1769, 0.7204, 0.1653, 0.7204, 0.7786, 0.9833, 0.7786, 0.9833, 0.7786, 0.9833, 0.7786, 0.9833, 0.7931, 0.01073, 0.8052, 0.01072, 0.8052, 0.02503, 0.7931, 0.02504, 0.1652, 0.663, 0.1768, 0.6629, 0.1768, 0.6821, 0.1653, 0.6822, 0.1653, 0.6822, 0.1768, 0.6821, 0.1769, 0.7013, 0.1653, 0.7013, 0.1652, 0.6438, 0.1767, 0.6438, 0.1768, 0.6629, 0.1652, 0.663, 0.9821, 0.2165, 0.9821, 0.2165, 0.9821, 0.2165, 0.9821, 0.2165, 0.03502, 0.9406, 0.03502, 0.9406, 0.03502, 0.9406, 0.03502, 0.9406, 0.1437, 0.6249, 0.1437, 0.843, 0.1321, 0.843, 0.1321, 0.6249, 0.7835, 0.6336, 0.7971, 0.6333, 0.7949, 0.6472, 0.7787, 0.6476, 0.03145, 0.841, 0.03145, 0.8507, 0.01314, 0.8572, 0.01314, 0.841, 0.8898, 0.9351, 0.8898, 0.9422, 0.8773, 0.9446, 0.8773, 0.935, 0.1651, 0.6249, 0.1767, 0.6249, 0.1767, 0.6438, 0.1652, 0.6438, 0.03502, 0.9406, 0.03502, 0.9406, 0.03502, 0.9406, 0.03502, 0.9406, 0.03502, 0.9406, 0.03502, 0.9406, 0.03502, 0.9406, 0.03502, 0.9406, 0.03502, 0.9406, 0.03502, 0.9406, 0.03502, 0.9406, 0.03502, 0.9406, 0.03502, 0.9406, 0.03502, 0.9406, 0.03502, 0.9406, 0.03502, 0.9406, 0.03502, 0.9406, 0.03502, 0.9406, 0.03502, 0.9406, 0.03502, 0.9406, 0.5863, 0.8979, 0.5959, 0.8861, 0.5959, 0.9295, 0.03502, 0.9835, 0.03502, 0.9835, 0.03502, 0.9835, 0.03502, 0.9835, 0.03502, 0.9835, 0.03502, 0.9835, 0.03502, 0.9835, 0.03502, 0.9835, 0.7422, 0.7314, 0.7565, 0.7367, 0.7666, 0.7681, 0.7524, 0.7628, 0.5379, 0.305, 0.5379, 0.3184, 0.5258, 0.3184, 0.5258, 0.305, 0.5258, 0.2922, 0.5379, 0.2922, 0.5379, 0.305, 0.5258, 0.305, 0.2065, 0.9047, 0.2185, 0.9047, 0.2153, 0.9327, 0.2069, 0.9327, 0.8186, 0.8578, 0.8268, 0.8579, 0.8267, 0.8822, 0.8197, 0.8821, 0.7524, 0.7628, 0.7666, 0.7681, 0.7616, 0.7961, 0.7506, 0.7955, 0.5529, 0.908, 0.5649, 0.908, 0.5644, 0.9345, 0.556, 0.9345, 0.9343, 0.9143, 0.946, 0.9143, 0.9456, 0.9408, 0.9374, 0.9408, 0.6929, 0.8755, 0.7024, 0.8873, 0.6929, 0.919, 0.0209, 0.7441, 0.03516, 0.7388, 0.02498, 0.7702, 0.01072, 0.7755, 0.3216, 0.9005, 0.3212, 0.8586, 0.3334, 0.8586, 0.33, 0.9005, 0.01072, 0.7755, 0.02498, 0.7702, 0.02677, 0.8028, 0.01572, 0.8035, 0.08375, 0.8713, 0.09215, 0.8712, 0.09046, 0.8994, 0.08383, 0.8995, 0.08375, 0.9147, 0.08828, 0.9147, 0.08845, 0.918, 0.08376, 0.9181, 0.8268, 0.9071, 0.8221, 0.907, 0.8197, 0.8821, 0.8267, 0.8822, 0.08383, 0.8995, 0.09046, 0.8994, 0.08828, 0.9147, 0.08375, 0.9147, 0.7506, 0.7955, 0.7616, 0.7961, 0.7422, 0.8122, 0.7422, 0.8082, 0.01572, 0.8035, 0.02677, 0.8028, 0.03516, 0.8155, 0.03512, 0.8196, 0.7835, 0.6336, 0.7825, 0.5763, 0.7958, 0.5759, 0.7971, 0.6333, 0.1992, 0.1187, 0.208, 0.0526, 0.2108, 0.05298, 0.202, 0.1191, 0.5921, 0.2629, 0.5921, 0.01591, 0.6415, 0.01072, 0.639, 0.2395, 0.4055, 0.9447, 0.4055, 0.9569, 0.403, 0.9569, 0.403, 0.9447, 0.9371, 0.8404, 0.9371, 0.8929, 0.9343, 0.8929, 0.9343, 0.8403, 0.9674, 0.9384, 0.9674, 0.9264, 0.9697, 0.9264, 0.9697, 0.9384, 0.9821, 0.2165, 0.9821, 0.2165, 0.9821, 0.2165, 0.9821, 0.2165, 0.9821, 0.2165, 0.9821, 0.2165, 0.9821, 0.2165, 0.9821, 0.2165, 0.9821, 0.2165, 0.9821, 0.2165, 0.9821, 0.2165, 0.9821, 0.2165, 0.9821, 0.2165, 0.9821, 0.2165, 0.9821, 0.2165, 0.9821, 0.2165, 0.9821, 0.2165, 0.9821, 0.2165, 0.9821, 0.2165, 0.9821, 0.2165, 0.8007, 0.3268, 0.7794, 0.3153, 0.7811, 0.2629, 0.8007, 0.2737, 0.4659, 0.966, 0.4659, 0.9487, 0.4688, 0.9487, 0.4688, 0.966, 0.9343, 0.5557, 0.9343, 0.5035, 0.9372, 0.5035, 0.9372, 0.5557, 0.9614, 0.7256, 0.9614, 0.7463, 0.9586, 0.7464, 0.9586, 0.7256, 0.03147, 0.907, 0.01072, 0.9069, 0.01072, 0.8949, 0.03147, 0.8949, 0.03147, 0.9192, 0.01072, 0.919, 0.01072, 0.9069, 0.03147, 0.907, 0.4055, 0.9569, 0.4055, 0.969, 0.403, 0.969, 0.403, 0.9569, 0.01072, 0.9648, 0.01072, 0.9406, 0.01358, 0.9406, 0.01358, 0.9648, 0.9674, 0.9264, 0.9674, 0.9143, 0.9697, 0.9143, 0.9697, 0.9264, 0.9642, 0.7682, 0.9642, 0.7924, 0.9613, 0.7924, 0.9613, 0.7682, 0.9624, 0.4374, 0.9652, 0.4374, 0.9652, 0.4616, 0.9624, 0.4615, 0.9605, 0.8897, 0.9586, 0.8881, 0.9605, 0.886, 0.9609, 0.5492, 0.9586, 0.552, 0.9586, 0.5491, 0.03502, 0.9621, 0.03502, 0.9621, 0.03502, 0.9621, 0.03502, 0.9621, 0.9856, 0.7682, 0.9856, 0.7682, 0.9856, 0.7682, 0.9856, 0.7682, 0.9856, 0.7897, 0.9856, 0.7897, 0.9856, 0.7897, 0.9856, 0.7897, 0.03502, 0.9621, 0.03502, 0.9621, 0.03502, 0.9621, 0.03502, 0.9621, 0.03502, 0.9621, 0.03502, 0.9621, 0.03502, 0.9621, 0.03502, 0.9621, 0.03502, 0.9621, 0.03502, 0.9621, 0.03502, 0.9621, 0.03502, 0.9621, 0.03502, 0.9621, 0.03502, 0.9621, 0.03502, 0.9621, 0.03502, 0.9621, 0.3212, 0.8371, 0.322, 0.6249, 0.3342, 0.6249, 0.3345, 0.8371, 0.8415, 0.01072, 0.8415, 0.2577, 0.8387, 0.2577, 0.8387, 0.01072, 0.1668, 0.3636, 0.1992, 0.1187, 0.202, 0.1191, 0.1696, 0.364, 0.3212, 0.9747, 0.3212, 0.9625, 0.3235, 0.9625, 0.3235, 0.9747, 0.8387, 0.3365, 0.8389, 0.2792, 0.8522, 0.2792, 0.8523, 0.3365, 0.9713, 0.141, 0.9713, 0.1277, 0.9736, 0.1277, 0.9736, 0.1411, 0.9101, 0.6801, 0.9101, 0.7468, 0.9073, 0.7468, 0.9073, 0.6801, 0.972, 0.6397, 0.972, 0.6533, 0.9696, 0.6533, 0.9696, 0.6397, 0.9343, 0.6533, 0.9343, 0.6397, 0.9481, 0.6397, 0.9481, 0.6559, 0.208, 0.0526, 0.2101, 0.03661, 0.2129, 0.03698, 0.2108, 0.05297, 0.436, 0.9523, 0.436, 0.9685, 0.4331, 0.9685, 0.4331, 0.9523, 0.9674, 0.9735, 0.9674, 0.9599, 0.9697, 0.9599, 0.9697, 0.9735, 0.5566, 0.7, 0.5566, 0.6333, 0.6067, 0.633, 0.606, 0.6948, 0.03502, 0.9621, 0.03502, 0.9621, 0.03502, 0.9621, 0.03502, 0.9621, 0.03502, 0.9621, 0.03502, 0.9621, 0.03502, 0.9621, 0.03502, 0.9621, 0.03502, 0.9621, 0.03502, 0.9621, 0.03502, 0.9621, 0.03502, 0.9621, 0.7786, 0.9267, 0.7786, 0.9066, 0.7959, 0.9071, 0.7959, 0.9246, 0.9742, 0.1027, 0.9742, 0.1027, 0.9742, 0.1027, 0.9742, 0.1027, 0.9742, 0.1027, 0.9742, 0.1027, 0.9742, 0.1027, 0.9742, 0.1027, 0.9742, 0.1027, 0.9742, 0.1027, 0.9742, 0.1027, 0.9742, 0.1027])
me_cube_001.materials.append(mat_material)
me_cube_001.materials.append(mat_material_001)
me_cube_001.update()

# ---- objects
ob_cube = bpy.data.objects.new('Cube', me_cube_001)

# ---- transforms, parenting, visibility, modifiers, constraints
ob_cube.location = (0.0, 0.0, 0.0)
_m = ob_cube.modifiers.new('Mirror', 'MIRROR')
_m.use_axis = (False, True, False)
_m.use_clip = True

# ---- collection membership
col_collection.objects.link(ob_cube)

# ---- scene / render settings (as saved in the file)
scene.frame_start = 1; scene.frame_end = 250; scene.frame_set(226)
scene.render.engine = 'BLENDER_EEVEE_NEXT'
bpy.context.view_layer.update()

# ---- added for rendering (the .blend has no active camera and no usable light): camera, sun
cam_auto = bpy.data.cameras.new('AutoCamera')
cam_auto.lens = 50.0
cam_auto.sensor_width = 36.0
cam_auto.clip_end = 1000.0
ob_auto_camera = bpy.data.objects.new('AutoCamera', cam_auto)
scene.collection.objects.link(ob_auto_camera)
ob_auto_camera.location = (2.30657, -2.76954, 2.3424)
ob_auto_camera.rotation_euler = (1.09748, -7.21219e-08, 0.694738)
scene.camera = ob_auto_camera
light_auto_sun = bpy.data.lights.new('AutoSun', 'SUN')
light_auto_sun.energy = 3.0
light_auto_sun.angle = 0.0523599
ob_auto_sun = bpy.data.objects.new('AutoSun', light_auto_sun)
scene.collection.objects.link(ob_auto_sun)
ob_auto_sun.rotation_euler = (0.872665, 0.174533, 0.523599)
bpy.context.view_layer.update()
